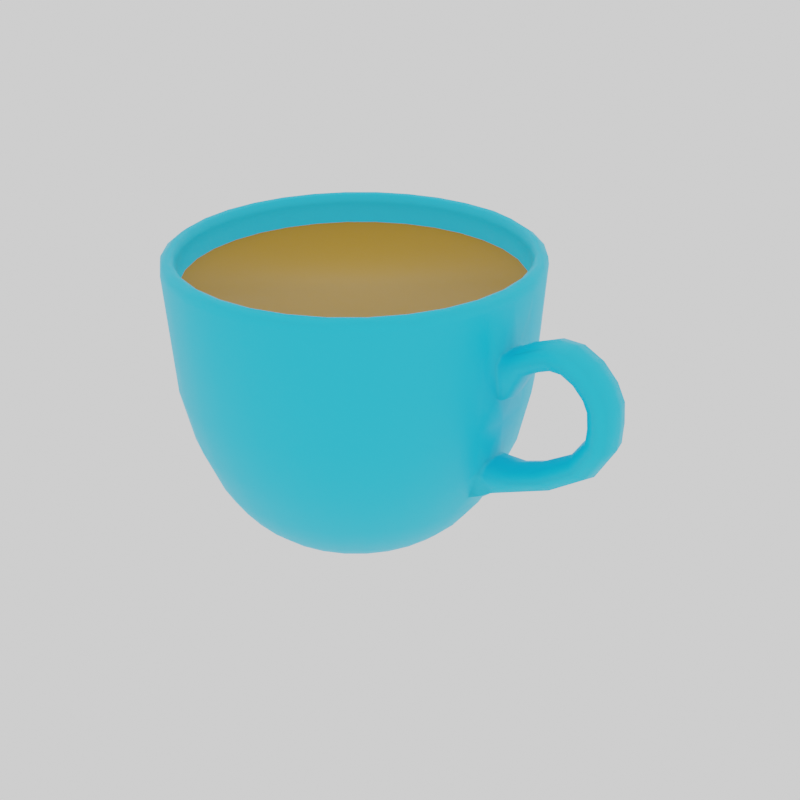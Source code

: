 # Source: GEAR_HotCocoaCup.blend  (saved by Blender 2.92.15; exported with 4.5.12 LTS)
import bpy
from mathutils import Matrix  # noqa: F401  (used for matrix-valued properties, if any)

bpy.ops.wm.read_factory_settings(use_empty=True)
scene = bpy.context.scene
scene.name = 'Scene'

# ---- collections
col_collection = bpy.data.collections.new('Collection'); scene.collection.children.link(col_collection)

# ---- images (referenced by path relative to the original .blend; pixels are not part of the script)
import os
ASSET_DIR = os.environ.get("B2B_ASSET_DIR", "")  # directory of the original .blend (textures are referenced by path, not embedded)
HERE = os.path.dirname(os.path.abspath(__file__))  # packed textures are extracted next to this script under _unpacked/

def load_image(name, relpath, width, height, colorspace="sRGB"):
    """Load a texture the original file referenced (path relative to the .blend, or extracted next to this script)."""
    p = next((c for c in (os.path.join(HERE, relpath), os.path.join(ASSET_DIR, relpath)) if relpath and os.path.exists(c)), "")
    if p:
        img = bpy.data.images.load(p, check_existing=True)
        img.name = name
    else:  # same state as the original file: an image datablock whose file is absent (Cycles renders it pink)
        img = bpy.data.images.new(name, width, height)
        img.source = "FILE"
        img.filepath = "//" + (relpath or name)
    img.colorspace_settings.name = colorspace
    return img
img_hotcocoacuptexture = load_image('hotcocoacuptexture', 'Textures/hotcocoacuptexture.png', 1024, 1024, 'sRGB')

# ---- materials (node trees are filled in below, after node groups)
mat_material_001 = bpy.data.materials.new('Material.001')
mat_material_002 = bpy.data.materials.new('Material.002')

# ---- material node trees
mat_material_001.use_nodes = True; mat_material_001.node_tree.nodes.clear()
_N = mat_material_001.node_tree.nodes; _L = mat_material_001.node_tree.links
n0 = _N.new('ShaderNodeOutputMaterial'); n0.name = 'Material Output'; n0.location = (300, 300)
n1 = _N.new('ShaderNodeBsdfPrincipled'); n1.name = 'Principled BSDF'; n1.location = (10, 300)
n1.distribution = 'GGX'
n1.subsurface_method = 'BURLEY'
n1.inputs[0].default_value = (0.0, 0.5612, 0.8829, 1.0)
n1.inputs[3].default_value = 1.45
n1.inputs[27].default_value = (0.0, 0.0, 0.0, 1.0)
n1.inputs[28].default_value = 1.0
n2 = _N.new('ShaderNodeTexImage'); n2.name = 'Image Texture'; n2.location = (320, 101)
n2.image = img_hotcocoacuptexture
_L.new(n1.outputs[0], n0.inputs[0])
n0.is_active_output = True
mat_material_002.use_nodes = True; mat_material_002.node_tree.nodes.clear()
_N = mat_material_002.node_tree.nodes; _L = mat_material_002.node_tree.links
n0 = _N.new('ShaderNodeOutputMaterial'); n0.name = 'Material Output'; n0.location = (300, 300)
n1 = _N.new('ShaderNodeBsdfPrincipled'); n1.name = 'Principled BSDF'; n1.location = (10, 300)
n1.distribution = 'GGX'
n1.subsurface_method = 'BURLEY'
n1.inputs[0].default_value = (0.4109, 0.2034, 0.0, 1.0)
n1.inputs[3].default_value = 1.45
n1.inputs[27].default_value = (0.0, 0.0, 0.0, 1.0)
n1.inputs[28].default_value = 1.0
n2 = _N.new('ShaderNodeTexImage'); n2.name = 'Image Texture'; n2.location = (360, 90)
n2.image = img_hotcocoacuptexture
_L.new(n1.outputs[0], n0.inputs[0])
n0.is_active_output = True

# ---- world
world_world = bpy.data.worlds.new('World'); scene.world = world_world
world_world.use_nodes = True; world_world.node_tree.nodes.clear()
_N = world_world.node_tree.nodes; _L = world_world.node_tree.links
n0 = _N.new('ShaderNodeOutputWorld'); n0.name = 'World Output'; n0.location = (300, 300)
n1 = _N.new('ShaderNodeBackground'); n1.name = 'Background'; n1.location = (10, 300)
n1.inputs[0].default_value = (1.0, 1.0, 1.0, 1.0)
_L.new(n1.outputs[0], n0.inputs[0])
n0.is_active_output = True
world_world.color = (0.05088, 0.05088, 0.05088)
world_world.use_sun_shadow = False
world_world.sun_shadow_jitter_overblur = 0.0

# ---- meshes
me_cup_of_cocoa = bpy.data.meshes.new('Cup of Cocoa')
me_cup_of_cocoa.from_pydata([(0.4839, 1.232, 1.225), (0.2178, 1.222, 0.8259), (0.2339, 1.307, 1.225), (0.5507, 0.8608, 0.3532), (0.758, 0.7838, 0.4797), (0.7075, 0.7328, 0.3532), (0.2448, 1.357, 2.118), (0.68, 1.056, 2.131), (0.8687, 0.8951, 1.971), (0.8721, 0.8987, 2.131), (0.1369, 0.8042, 0.1135), (-0.02331, 0.9268, 0.2133), (0.1576, 0.91, 0.2134), (0.1777, 1.014, 0.3532), (-0.024, 1.105, 0.4796), (0.1917, 1.084, 0.4796), (0.4686, -1.168, 2.131), (0.2305, -1.237, 1.971), (0.2314, -1.241, 2.131), (0.9936, -0.198, 0.3532), (1.085, 0.00389, 0.4797), (1.064, -0.2117, 0.4797), (-0.7982, -0.7838, 0.4797), (-0.5909, -0.8608, 0.3532), (-0.6306, -0.9208, 0.4797), (0.6598, 0.4577, 0.1135), (0.6331, 0.6577, 0.2134), (0.7491, 0.5179, 0.2134), (-0.8768, -0.577, 0.3532), (-0.9364, -0.6172, 0.4797), (-0.2674, -1.267, 2.191), (-0.5004, -1.172, 2.131), (-0.5096, -1.194, 2.191), (1.174, -0.4895, 2.191), (1.035, -0.6999, 2.131), (1.055, -0.7131, 2.191), (-1.104, 0.2117, 0.4796), (-0.9756, 0.3918, 0.3532), (-1.034, 0.198, 0.3532), (0.1993, -1.083, 0.4797), (-0.01624, -1.033, 0.3532), (0.1851, -1.012, 0.3532), (1.32, 0.2721, 1.645), (1.329, 0.1065, 1.458), (1.285, 0.2657, 1.225), (-0.2179, -1.014, 0.3532), (-0.4391, -1.022, 0.4797), (-0.4119, -0.9554, 0.3532), (-0.01546, -1.29, 2.191), (-0.2628, -1.243, 2.131), (1.458, 0.1063, 0.9324), (1.333, 0.1065, 0.9258), (1.289, 0.1064, 0.9258), (-0.9301, 0.1776, 0.2133), (-0.8777, 0.3517, 0.2133), (1.17, 0.4979, 2.191), (1.245, 0.2564, 2.191), (1.203, 0.5117, 2.204), (0.3785, -0.9525, 0.3532), (0.164, -0.9086, 0.2134), (0.3378, -0.8552, 0.2134), (-0.755, -1.11, 1.225), (-0.5444, -1.279, 2.118), (-0.7841, -1.152, 2.118), (0.738, -0.3109, 0.1135), (0.5104, -0.3517, 0.0003067), (0.5687, -0.2415, 0.0003041), (1.327, 0.2731, 2.171), (1.362, 0.004972, 2.118), (1.335, 0.2746, 2.118), (0.7357, 0.3162, 0.1135), (0.6038, 0.1264, 0.0003015), (0.567, 0.2457, 0.0002972), (1.336, 0.1509, 1.731), (1.343, 0.1065, 1.785), (-0.8392, -0.002925, 0.1135), (-0.644, -0.1265, 0.0002897), (-0.8232, -0.1627, 0.1135), (1.407, -0.1084, 1.791), (1.688, -0.1087, 1.931), (1.543, -0.1086, 1.871), (-1.13, 0.7349, 1.225), (-1.172, 0.4716, 0.8259), (-1.252, 0.504, 1.225), (-0.0178, -0.6363, 0.0003047), (-0.2656, 0.5871, 0.0002804), (-0.7201, -1.056, 2.131), (-0.9088, -0.8952, 1.971), (-0.9123, -0.8987, 2.131), (1.992, -0.1088, 1.858), (1.826, -0.1532, 1.858), (1.947, -0.1533, 1.798), (0.2547, -1.355, 2.118), (-0.01422, -1.331, 1.225), (0.2456, -1.305, 1.225), (0.4376, -0.6797, 0.1135), (0.4978, -0.769, 0.2134), (0.8407, -0.5707, 0.3532), (0.7637, -0.7783, 0.4797), (0.7127, -0.7278, 0.3532), (-1.039, -0.4264, 0.4797), (-1.24, -0.2481, 0.8259), (-1.103, -0.2194, 0.4797), (-0.7758, -0.3162, 0.1135), (-0.7891, -0.5178, 0.2134), (-0.8753, -0.3578, 0.2134), (0.6378, -0.6532, 0.2134), (1.407, -0.1529, 1.731), (1.407, -0.1085, 1.492), (1.47, -0.153, 1.745), (0.2908, 0.7582, 0.1135), (0.102, 0.6248, 0.0002899), (1.221, 0.2516, 2.131), (1.144, 0.4868, 1.971), (1.216, 0.2504, 1.971), (-0.6072, -0.2457, 0.0002927), (-0.3718, -0.5307, 0.0002962), (-0.3309, -0.7581, 0.1135), (-0.4728, -0.6829, 0.1135), (-0.02301, 0.8193, 0.1135), (-0.02223, 0.6364, 0.0002847), (1.132, -0.4716, 0.8259), (1.09, -0.7347, 1.225), (1.018, -0.6874, 0.8259), (-0.2742, -1.301, 2.204), (1.246, 0.0046, 2.131), (1.218, -0.2417, 1.971), (1.223, -0.2427, 2.131), (-0.2849, -1.357, 2.118), (-0.524, -1.232, 1.225), (-0.2741, -1.307, 1.225), (-1.262, -0.2514, 2.131), (-1.21, -0.4979, 2.191), (-1.188, -0.4888, 2.131), (0.9069, 0.003211, 0.2134), (0.7842, -0.1572, 0.1135), (0.7992, 0.003055, 0.1135), (-0.8242, 0.157, 0.1135), (-0.2717, 1.241, 2.131), (-0.02459, 1.261, 1.971), (-0.02454, 1.266, 2.131), (0.6771, 1.052, 1.971), (0.4604, 1.172, 2.131), (0.4586, 1.167, 1.971), (-1.288, -0.5305, 2.171), (-1.12, -0.7406, 2.204), (-1.243, -0.5117, 2.204), (-0.01716, -0.8193, 0.1135), (0.1064, -0.6238, 0.0003078), (0.1426, -0.803, 0.1135), (-0.3363, 0.7559, 0.1135), (-0.3756, 0.5281, 0.0002838), (-0.4776, 0.6799, 0.1135), (-0.01684, -0.9269, 0.2134), (-0.1771, -0.8043, 0.1135), (1.012, 0.6962, 0.8259), (0.8567, 0.8841, 0.8259), (-1.263, 0.2427, 2.131), (-1.281, -0.00446, 1.971), (-1.258, 0.2418, 1.971), (-0.4986, -1.167, 1.971), (1.026, 0.7047, 1.971), (1.031, 0.7072, 2.131), (-1.072, 0.6973, 1.971), (-1.192, 0.4805, 2.131), (-1.187, 0.4785, 1.971), (-1.067, -0.7046, 1.971), (0.889, 0.9156, 2.191), (1.05, 0.7206, 2.191), (1.08, 0.7406, 2.204), (-0.01552, -1.266, 2.131), (-0.02531, 1.245, 0.8259), (-1.042, 0.4192, 0.4796), (-0.8807, 0.5708, 0.3532), (-0.7163, 1.032, 0.8259), (-0.8039, 0.7783, 0.4796), (-0.9041, 0.8768, 0.8259), (-1.124, -0.7446, 1.225), (-0.8967, -0.884, 0.8259), (-0.9573, -0.9455, 1.225), (0.9485, 0.9754, 2.171), (1.127, 0.7723, 2.118), (0.9539, 0.981, 2.118), (0.9171, 0.9455, 1.225), (0.6675, 1.038, 0.8259), (0.7148, 1.11, 1.225), (2.103, -0.1534, 1.478), (2.097, -0.1535, 1.345), (2.177, -0.109, 1.478), (-1.076, 0.6999, 2.131), (-0.9151, 0.8887, 1.971), (-0.9188, 0.8924, 2.131), (-1.053, -0.6961, 0.8259), (-1.248, -0.5149, 1.225), (-1.168, -0.4812, 0.8259), (-0.5014, 1.148, 0.8259), (-0.6371, 0.9163, 0.4796), (-0.7076, -1.038, 0.8259), (0.693, 1.076, 2.191), (0.4694, 1.194, 2.191), (-0.9885, -0.9755, 2.171), (-0.994, -0.9809, 2.118), (-0.7723, -1.135, 2.191), (0.7127, 1.105, 2.204), (0.7397, 1.146, 2.171), (-0.4187, 0.9525, 0.3532), (-0.5378, 0.7691, 0.2133), (-0.5969, 0.8566, 0.3532), (-0.2835, 1.3, 2.204), (-0.5507, 1.268, 2.171), (-0.5317, 1.223, 2.204), (1.705, 0.1508, 1.858), (1.809, 0.1059, 1.785), (1.721, 0.1062, 1.785), (-0.9288, -0.1841, 0.2134), (-0.9727, -0.3986, 0.3532), (-1.032, -0.205, 0.3532), (-0.6015, 0.5773, 0.1135), (-0.1826, 0.8031, 0.1135), (-0.204, 0.9087, 0.2133), (1.208, 0.5149, 1.225), (1.128, 0.4812, 0.8259), (0.508, 0.3554, 0.0002964), (1.223, 0.151, 0.8459), (1.2, 0.2481, 0.8259), (1.245, 0.1064, 0.9258), (-1.299, 0.5245, 2.118), (-1.369, 0.2634, 2.171), (-1.292, 0.5216, 2.171), (0.8955, -0.909, 2.191), (0.7006, -1.07, 2.191), (0.9207, -0.9341, 2.204), (-0.5181, 1.19, 2.191), (-0.2764, 1.265, 2.191), (-1.375, -0.2746, 2.118), (-1.351, -0.005879, 1.225), (-1.325, -0.2657, 1.225), (-0.778, 0.3107, 0.1135), (-0.5506, 0.3517, 0.0002825), (-0.6089, 0.2415, 0.0002811), (1.152, -0.4805, 2.131), (-0.947, -0.003386, 0.2134), (0.4924, 0.7726, 0.2134), (-0.6731, -0.6579, 0.2134), (-0.6997, -0.4577, 0.1135), (-0.5972, -0.5814, 0.1135), (-1.167, -0.7721, 2.118), (-1.16, -0.7679, 2.171), (0.3318, 0.8576, 0.2134), (-0.7529, -1.105, 2.204), (-0.523, -1.226, 2.204), (-0.5417, -1.272, 2.171), (2.03, -0.1089, 1.472), (2.018, -0.1089, 1.585), (-1.09, -0.7207, 2.191), (1.148, 0.4887, 2.131), (-0.7332, -1.076, 2.191), (-0.9293, -0.9156, 2.191), (1.12, 0.7679, 2.171), (1.236, 0.5254, 2.191), (-0.9956, 0.9686, 2.171), (-1.125, 0.7328, 2.204), (-0.9609, 0.9341, 2.204), (1.085, -0.7328, 2.204), (0.9458, -0.959, 2.191), (1.255, 0.5336, 2.118), (1.329, -0.2634, 2.171), (1.239, -0.5163, 2.191), (1.259, -0.5244, 2.118), (0.399, 1.022, 0.4797), (0.5905, 0.9208, 0.4797), (0.5971, -0.9165, 0.4797), (0.5567, -0.8567, 0.3532), (1.28, 0.2634, 2.204), (1.354, 0.00491, 2.171), (1.335, -0.1529, 1.731), (1.342, -0.1085, 1.785), (1.337, -0.2649, 2.118), (0.8351, 0.3577, 0.2134), (2.177, 0.1057, 1.478), (2.097, 0.1504, 1.345), (2.103, 0.1505, 1.478), (-0.1421, -0.6248, 0.0002995), (1.368, 0.1064, 1.458), (1.407, -0.0009042, 1.458), (1.368, -0.0009758, 1.425), (-1.368, -0.2729, 2.171), (-1.402, -0.004936, 2.118), (-0.1978, -0.91, 0.2134), (-0.3717, -0.8576, 0.2134), (1.281, -0.2539, 2.204), (1.306, 0.004777, 2.204), (0.5572, 0.5815, 0.1135), (-1.346, -0.004738, 2.204), (-1.285, -0.2562, 2.191), (-1.31, -0.00463, 2.191), (0.2362, -1.265, 2.191), (0.4779, -1.19, 2.191), (-1.096, 0.7131, 2.191), (-0.9357, 0.909, 2.191), (1.808, -0.1087, 1.785), (1.704, -0.153, 1.858), (1.721, -0.1086, 1.785), (1.368, -0.1084, 1.458), (1.329, -0.0008933, 1.425), (-1.242, 0.2378, 0.8259), (1.845, -0.1088, 1.931), (-1.265, -0.005079, 0.8259), (-1.125, -0.003907, 0.4796), (0.2227, 1.243, 2.131), (-0.02598, 1.331, 1.225), (-0.2682, 1.22, 0.8259), (-0.2856, 1.305, 1.225), (0.6873, -1.051, 2.131), (-0.4917, -1.152, 0.8259), (-0.6778, 0.6531, 0.2133), (-0.7927, 0.5123, 0.2133), (0.4063, -1.019, 0.4797), (0.228, -1.22, 0.8259), (1.132, -0.7638, 2.118), (0.9254, -0.9371, 1.225), (-0.2393, 1.083, 0.4796), (-0.02522, 1.382, 2.118), (1.311, 0.00604, 1.225), (1.329, -0.1085, 1.458), (-0.02462, 1.29, 2.191), (1.202, -0.2378, 0.8259), (1.212, -0.504, 1.225), (-0.9656, 0.9371, 1.225), (-1.058, 0.6874, 0.8259), (0.5613, -0.5773, 0.1135), (0.4316, -0.4484, 0.0003066), (-1.395, -0.004876, 2.171), (-0.01486, -1.245, 0.8259), (-0.01617, -1.105, 0.4797), (-1.214, 0.4895, 2.191), (0.864, -0.8766, 0.8259), (0.9007, -0.6104, 0.4797), (-1.166, 0.7598, 2.171), (-1.001, 0.9739, 2.117), (-1.172, 0.764, 2.117), (1.687, -0.001183, 1.958), (1.852, -0.00128, 1.958), (-0.7275, 1.051, 2.131), (-0.5088, 1.168, 2.131), (0.3318, 0.5305, 0.0002937), (0.4327, 0.6829, 0.1135), (0.4285, 0.4516, 0.0002948), (-0.2618, -1.238, 1.971), (-0.2251, 1.012, 0.3532), (-0.1464, 0.6239, 0.0002817), (-0.02498, 1.375, 2.171), (-0.4684, -0.4515, 0.0002962), (-0.258, -1.222, 0.8259), (-1.247, 0.5029, 2.204), (-1.321, 0.2541, 2.204), (0.5136, -1.275, 2.118), (0.7478, -1.14, 2.171), (0.5104, -1.268, 2.171), (0.6761, -1.032, 0.8259), (1.61, 0.1062, 1.738), (-0.2947, 1.355, 2.118), (-0.02364, 1.033, 0.3532), (-0.548, -0.3556, 0.000294), (-0.7477, -0.7328, 0.3532), (0.2216, 1.238, 1.971), (1.287, -0.254, 1.225), (0.8886, 0.1841, 0.2134), (0.9326, 0.3986, 0.3532), (0.9923, 0.205, 0.3532), (0.7246, -1.104, 1.225), (0.9609, -0.9739, 2.118), (0.7523, -1.147, 2.118), (0.8367, 0.5768, 0.3532), (0.2256, -0.5872, 0.0003045), (-1.327, 0.2539, 1.225), (1.002, -0.4192, 0.4797), (1.142, -0.1357, 0.6195), (0.8964, 0.617, 0.4797), (0.9989, 0.4264, 0.4797), (-0.7528, 0.7276, 0.3532), (-0.7031, 0.4528, 0.1135), (-1.053, -0.003713, 0.3532), (1.013, 0.003682, 0.3532), (-1.295, -0.5336, 2.118), (0.3717, 0.9553, 0.3532), (0.4949, -1.228, 1.225), (0.4515, 1.152, 0.8259), (-0.4463, 1.019, 0.4796), (1.947, 0.1505, 1.798), (1.903, 0.1061, 1.738), (0.2216, 0.5888, 0.00029), (-1.287, 0.2473, 2.191), (1.063, 0.2193, 0.4797), (1.241, 0.004645, 1.971), (0.2962, -0.7558, 0.1135), (0.5015, 1.272, 2.171), (0.5042, 1.279, 2.118), (0.2408, 1.336, 2.191), (1.206, -0.5029, 2.204), (-1.071, -0.7074, 2.131), (-0.7923, 1.147, 2.117), (-0.788, 1.141, 2.171), (0.8751, -0.8888, 1.971), (0.8786, -0.8923, 2.131), (2.202, -0.001491, 1.478), (2.171, -0.1089, 1.332), (2.196, -0.001604, 1.325), (1.721, -0.001223, 1.751), (-1.32, -0.2634, 2.204), (1.031, -0.6972, 1.971), (2.164, -0.109, 1.625), (1.51, -0.1084, 1.678), (1.61, -0.001056, 1.711), (1.61, -0.1086, 1.738), (0.6847, -1.046, 1.971), (1.147, -0.4787, 1.971), (-0.7409, 1.07, 2.191), (-0.2835, -1.349, 2.171), (2.188, -0.001669, 1.632), (2.102, -0.109, 1.745), (1.246, -0.2471, 2.191), (-0.7249, 1.046, 1.971), (1.407, 0.1064, 1.791), (1.543, 0.1062, 1.871), (1.688, 0.1062, 1.931), (0.9354, -0.3918, 0.3532), (0.3355, -0.5281, 0.0003045), (-0.015, -1.382, 2.118), (1.126, -0.7599, 2.171), (-0.01525, -1.361, 2.191), (0.2529, -1.347, 2.171), (-1.377, 0.2648, 2.118), (-0.7648, 1.104, 1.225), (0.7526, -0.5123, 0.2134), (0.8377, -0.3516, 0.2134), (1.368, 0.1064, 1.785), (0.7831, 0.1627, 0.1135), (1.51, 0.1063, 1.678), (0.6047, -0.1219, 0.0003055), (1.827, 0.1506, 1.858), (0.7205, -1.1, 2.204), (0.4916, -1.223, 2.204), (-1.287, -0.004569, 2.131), (0.4613, -1.148, 0.8259), (1.084, 0.7445, 1.225), (-0.3778, 0.855, 0.2133), (-0.5324, -0.7728, 0.2134), (-0.0152, -1.326, 2.204), (2.164, 0.1058, 1.625), (-0.9542, -0.9406, 2.204), (1.666, -0.1085, 1.012), (1.874, -0.001339, 1.185), (1.641, -0.001052, 1.039), (-0.2707, 1.237, 1.971), (0.2432, -1.299, 2.204), (1.992, 0.1058, 1.858), (2.102, 0.1058, 1.745), (2.123, -0.001644, 1.765), (-1.257, -0.2506, 1.971), (-0.2317, -1.084, 0.4797), (-0.7606, 1.1, 2.204), (0.2272, 1.267, 2.191), (2.03, 0.1059, 1.472), (2.018, 0.1059, 1.585), (0.7439, 1.152, 2.118), (-0.6449, 0.1219, 0.0002855), (-0.6565, -0.002318, 0.0002887), (0.4667, -1.164, 1.971), (0.4828, 1.226, 2.204), (-0.535, 1.228, 1.225), (0.8899, -0.1776, 0.2134), (1.845, 0.106, 1.931), (-0.5069, 1.164, 1.971), (-1.184, -0.4868, 1.971), (-0.7174, -1.052, 1.971), (-0.01562, -1.261, 1.971), (1.407, 0.1509, 1.731), (1.407, 0.1064, 1.492), (1.535, -0.001208, 1.898), (1.368, 0.151, 1.731), (2.041, -0.1534, 1.705), (2.091, -0.1535, 1.605), (2.041, 0.1505, 1.705), (2.091, 0.1505, 1.605), (1.368, -0.1529, 1.731), (1.368, -0.1084, 1.785), (1.51, -0.00098, 1.651), (1.784, 0.1062, 0.9191), (2.054, -0.001423, 1.079), (1.788, -0.001265, 0.8925), (1.666, 0.1061, 1.012), (1.809, -0.001319, 1.758), (1.289, -0.1084, 0.9258), (1.333, -0.1085, 0.9258), (1.3, -0.0007823, 0.9524), (1.988, -0.001394, 1.359), (1.905, 0.1059, 1.172), (1.995, -0.001309, 1.472), (1.982, -0.001338, 1.585), (1.486, -0.1529, 0.8725), (1.457, -0.1085, 0.9324), (1.331, -0.1245, 0.726), (1.332, -0.1529, 0.8592), (1.278, -0.1529, 0.8525), (2.023, 0.106, 1.359), (1.245, -0.1082, 0.9258), (1.944, -0.00142, 1.658), (1.981, 0.1059, 1.658), (1.331, 0.1224, 0.726), (1.247, 0.1281, 0.6728), (1.223, -0.1528, 0.8459), (1.143, 0.1338, 0.6195), (1.247, -0.13, 0.6728), (1.213, -0.0008498, 0.6062), (1.783, -0.1088, 0.9191), (1.725, -0.1531, 0.9657), (2.036, 0.1058, 1.099), (1.391, -0.0008977, 1.811), (1.356, -0.001003, 1.798), (1.27, 0.004665, 2.191), (1.486, 0.1507, 0.8725), (1.725, 0.1507, 0.9657), (2.007, -0.001412, 1.878), (1.902, -0.1089, 1.738), (1.981, -0.1089, 1.658), (-0.5537, 1.275, 2.117), (0.6629, -0.4528, 0.1135), (1.261, -0.001011, 0.9457), (2.171, 0.1058, 1.332), (1.47, 0.1509, 1.745), (1.971, 0.1505, 1.132), (-0.02473, 1.326, 2.204), (1.333, 0.151, 0.8592), (1.278, 0.1511, 0.8525), (1.311, -0.001044, 0.6927), (1.103, -0.0007597, 0.5196), (1.449, -0.001018, 0.9591), (1.516, 0.1063, 0.7993), (-0.9409, 0.6107, 0.4796), (1.97, -0.1532, 1.132), (-0.293, 1.348, 2.171), (1.881, -0.001406, 1.718), (0.2341, 1.301, 2.204), (2.036, -0.109, 1.099), (1.905, -0.1088, 1.172), (2.023, -0.1088, 1.359), (1.322, -0.2613, 1.645), (-0.2616, -0.589, 0.0003011), (-0.4717, 0.4483, 0.0002844), (0.6163, 0.002273, 0.000301), (0.914, 0.9407, 2.204)], [], [(0, 1, 2), (3, 4, 5), (6, 0, 2), (7, 8, 9), (10, 11, 12), (13, 14, 15), (16, 17, 18), (19, 20, 21), (22, 23, 24), (25, 26, 27), (28, 22, 29), (30, 31, 32), (33, 34, 35), (36, 37, 38), (39, 40, 41), (42, 43, 44), (45, 46, 47), (48, 49, 30), (50, 51, 52), (53, 37, 54), (55, 56, 57), (58, 59, 60), (61, 62, 63), (64, 65, 66), (67, 68, 69), (70, 71, 72), (44, 220, 42), (73, 69, 74), (75, 76, 77), (78, 79, 80), (81, 82, 83), (46, 23, 47), (86, 87, 88), (89, 90, 91), (92, 93, 94), (60, 95, 96), (97, 98, 99), (100, 101, 102), (103, 104, 105), (106, 97, 99), (107, 108, 109), (110, 111, 10), (112, 113, 114), (103, 76, 115), (116, 117, 118), (119, 111, 120), (121, 122, 123), (48, 30, 124), (125, 126, 127), (128, 129, 130), (131, 132, 133), (134, 135, 136), (54, 137, 53), (138, 139, 140), (141, 142, 143), (144, 145, 146), (147, 148, 149), (150, 151, 152), (153, 154, 147), (155, 4, 156), (157, 158, 159), (160, 86, 31), (9, 161, 162), (163, 164, 165), (166, 88, 87), (167, 168, 169), (17, 170, 18), (171, 2, 1), (172, 173, 37), (174, 175, 176), (177, 178, 179), (180, 181, 182), (183, 184, 185), (186, 187, 188), (189, 190, 191), (192, 193, 194), (195, 196, 174), (178, 24, 197), (142, 198, 199), (200, 201, 63), (63, 202, 200), (203, 180, 204), (205, 206, 207), (208, 209, 210), (211, 212, 213), (214, 215, 216), (151, 217, 152), (11, 218, 219), (155, 220, 221), (70, 222, 25), (223, 224, 225), (226, 227, 228), (229, 230, 231), (232, 233, 210), (234, 235, 236), (237, 238, 239), (33, 127, 240), (137, 241, 53), (242, 5, 26), (243, 244, 245), (144, 246, 247), (110, 12, 248), (249, 202, 250), (124, 250, 251), (252, 186, 253), (254, 133, 132), (162, 113, 255), (256, 88, 257), (55, 112, 56), (258, 169, 259), (260, 261, 262), (263, 231, 264), (259, 265, 258), (266, 267, 268), (259, 67, 265), (265, 181, 258), (3, 269, 270), (86, 32, 31), (99, 271, 272), (180, 169, 258), (273, 274, 67), (275, 276, 277), (278, 25, 27), (279, 280, 281), (282, 147, 154), (283, 284, 285), (286, 287, 234), (288, 47, 289), (153, 149, 59), (290, 274, 291), (292, 242, 26), (293, 294, 295), (16, 296, 297), (261, 298, 299), (300, 301, 302), (236, 194, 193), (303, 304, 285), (67, 259, 273), (300, 91, 90), (162, 167, 9), (82, 36, 305), (79, 90, 306), (102, 307, 308), (309, 143, 142), (310, 311, 312), (313, 297, 230), (547, 327, 366), (61, 314, 129), (195, 312, 311), (68, 266, 277), (173, 315, 316), (317, 318, 39), (319, 320, 122), (171, 321, 311), (46, 197, 24), (272, 317, 58), (322, 2, 310), (323, 304, 324), (208, 233, 325), (326, 327, 121), (328, 329, 81), (65, 330, 331), (286, 293, 332), (39, 333, 334), (189, 335, 164), (336, 337, 123), (338, 339, 340), (341, 306, 342), (232, 343, 344), (325, 138, 140), (292, 345, 346), (25, 347, 292), (348, 31, 49), (219, 205, 349), (350, 150, 218), (118, 243, 245), (6, 322, 351), (116, 245, 352), (353, 334, 333), (354, 227, 355), (356, 357, 358), (350, 119, 120), (167, 7, 9), (329, 172, 82), (359, 98, 336), (211, 213, 360), (105, 77, 103), (361, 310, 312), (362, 12, 11), (245, 363, 352), (156, 270, 184), (221, 44, 224), (104, 364, 28), (140, 365, 309), (114, 113, 161, 8, 141, 143, 365, 139, 454, 473, 422, 190, 163, 165, 159, 158, 459, 474, 166, 87, 475, 160, 348, 476, 17, 468, 415, 403, 410, 416, 126, 394), (367, 368, 369), (370, 371, 372), (328, 340, 339), (355, 332, 293), (27, 5, 373), (374, 149, 148), (63, 179, 61), (375, 307, 235), (243, 23, 364), (228, 261, 338), (376, 21, 377), (378, 221, 379), (380, 206, 315), (117, 282, 154), (381, 54, 316), (308, 38, 382), (367, 383, 134), (236, 384, 234), (12, 385, 248), (356, 94, 386), (387, 185, 184), (388, 311, 321), (212, 389, 390), (346, 391, 110), (1, 14, 171), (335, 354, 392), (369, 379, 393), (125, 114, 394), (60, 149, 395), (396, 397, 6), (351, 398, 6), (6, 398, 396), (290, 399, 267), (166, 133, 400), (401, 260, 402), (304, 283, 285), (34, 403, 404), (405, 406, 407), (381, 315, 217), (18, 48, 296), (34, 229, 35), (373, 379, 368), (408, 360, 213), (132, 294, 409), (240, 410, 34), (129, 353, 130), (248, 346, 110), (234, 144, 286), (405, 411, 188), (412, 413, 414), (415, 404, 403), (240, 126, 416), (101, 235, 307), (179, 197, 61), (191, 417, 299), (317, 41, 58), (62, 418, 251), (419, 420, 411), (421, 125, 127), (191, 422, 343), (131, 295, 294), (29, 194, 100), (15, 387, 269), (423, 424, 425), (376, 97, 426), (330, 427, 331), (277, 266, 268), (418, 128, 428), (267, 429, 268), (124, 418, 430), (264, 371, 429), (431, 430, 428), (264, 357, 371), (429, 319, 268), (332, 432, 287), (96, 99, 272), (173, 175, 380), (363, 103, 115), (320, 123, 122), (226, 81, 83), (388, 349, 205), (268, 122, 327), (228, 340, 226), (349, 14, 362), (339, 433, 328), (205, 196, 388), (45, 153, 40), (217, 238, 381), (426, 434, 435), (95, 106, 96), (83, 305, 375), (333, 130, 353), (436, 73, 74), (367, 136, 437), (435, 19, 426), (316, 37, 173), (376, 19, 21), (413, 438, 360), (64, 439, 135), (425, 440, 211), (439, 136, 135), (58, 96, 272), (246, 193, 177), (433, 176, 328), (358, 441, 442), (131, 158, 443), (380, 196, 207), (247, 201, 200), (249, 256, 257), (386, 359, 370), (100, 28, 29), (4, 373, 5), (271, 444, 317), (69, 73, 42), (336, 370, 359), (181, 220, 445), (372, 386, 370), (446, 152, 206), (441, 230, 297), (182, 445, 183), (93, 318, 94), (118, 289, 447), (218, 446, 219), (430, 418, 428), (92, 431, 428), (67, 69, 265), (357, 372, 371), (448, 124, 430), (263, 429, 267), (405, 449, 419), (362, 219, 349), (200, 202, 450), (451, 452, 453), (369, 20, 383), (189, 299, 298), (63, 62, 251), (251, 202, 63), (344, 454, 138), (448, 430, 455), (0, 387, 1), (303, 284, 108), (215, 104, 28), (440, 456, 389), (455, 358, 442), (376, 123, 337), (83, 432, 226), (419, 457, 458), (400, 257, 88), (22, 192, 29), (231, 441, 264), (429, 263, 264), (259, 57, 273), (399, 263, 267), (266, 290, 267), (133, 459, 131), (45, 334, 460), (441, 357, 264), (169, 57, 259), (382, 53, 241), (430, 431, 455), (409, 144, 146), (461, 260, 262), (462, 140, 309), (27, 368, 278), (152, 315, 206), (460, 314, 46), (463, 464, 281), (204, 182, 465), (289, 154, 288), (59, 40, 153), (461, 209, 402), (75, 466, 467), (184, 269, 387), (216, 308, 382), (214, 382, 241), (313, 468, 16), (157, 165, 164), (77, 241, 75), (385, 242, 248), (199, 198, 469), (305, 308, 307), (100, 216, 215), (465, 183, 185), (237, 466, 137), (401, 470, 433), (437, 278, 367), (471, 383, 19), (395, 427, 95), (445, 156, 183), (136, 71, 437), (47, 447, 289), (472, 341, 342), (32, 256, 250), (477, 478, 283), (438, 478, 477), (396, 465, 397), (425, 479, 341), (473, 343, 422), (480, 477, 283), (481, 253, 482), (464, 483, 484), (276, 485, 486), (404, 230, 229), (108, 487, 412), (456, 483, 389), (488, 489, 490), (108, 412, 109), (397, 185, 0), (452, 491, 453), (302, 408, 492), (492, 300, 302), (493, 494, 495), (496, 497, 452), (464, 498, 499), (500, 451, 501), (408, 414, 413), (73, 43, 42), (502, 503, 504), (498, 505, 496), (366, 326, 506), (507, 390, 508), (509, 510, 223), (326, 511, 506), (500, 503, 502), (221, 224, 512), (515, 516, 500), (517, 407, 489), (518, 436, 519), (457, 484, 483), (112, 520, 56), (424, 518, 479), (521, 491, 522), (201, 177, 179), (428, 130, 93), (392, 164, 335), (92, 358, 431), (49, 476, 348), (458, 456, 523), (481, 524, 525), (513, 502, 511), (224, 44, 225), (493, 506, 511), (501, 494, 503), (312, 526, 361), (435, 527, 64), (495, 528, 506), (529, 405, 407), (485, 303, 108), (477, 530, 438), (518, 486, 78), (79, 479, 80), (518, 80, 479), (520, 291, 56), (366, 323, 324), (505, 531, 497), (485, 324, 303), (157, 295, 443), (532, 398, 351), (489, 515, 490), (523, 472, 342), (533, 534, 51), (510, 509, 535), (512, 510, 514), (535, 514, 510), (514, 536, 512), (502, 515, 500), (501, 453, 537), (490, 502, 535), (538, 522, 488), (176, 539, 329), (515, 540, 516), (470, 174, 433), (528, 225, 323), (436, 74, 519), (209, 361, 526), (519, 276, 486), (33, 399, 421), (530, 477, 423), (423, 477, 436), (371, 319, 429), (162, 55, 168), (89, 481, 420), (541, 322, 361), (444, 94, 318), (517, 280, 529), (344, 233, 232), (507, 524, 542), (524, 492, 542), (492, 408, 213), (213, 212, 492), (543, 398, 532), (269, 13, 15), (526, 402, 209), (499, 525, 507), (420, 482, 411), (407, 544, 489), (309, 199, 462), (522, 497, 531), (545, 516, 540), (544, 187, 540), (458, 89, 420), (453, 50, 537), (495, 52, 225), (528, 323, 506), (533, 521, 538), (538, 509, 533), (545, 496, 452), (534, 533, 509), (488, 531, 517), (546, 540, 187), (390, 483, 508), (434, 330, 527), (528, 495, 225), (225, 44, 323), (277, 547, 275), (275, 547, 324), (534, 509, 223), (477, 480, 436), (323, 44, 43), (535, 509, 538), (508, 499, 507), (498, 253, 499), (396, 398, 469), (68, 74, 69), (74, 68, 519), (519, 68, 276), (68, 277, 276), (547, 366, 324), (414, 301, 109), (492, 390, 542), (546, 498, 496), (523, 306, 89), (366, 506, 323), (502, 504, 511), (287, 375, 235), (536, 393, 512), (393, 536, 20), (20, 536, 21), (536, 377, 21), (511, 326, 377), (478, 487, 284), (107, 78, 486), (435, 135, 471), (52, 223, 225), (530, 425, 211), (547, 268, 327), (109, 79, 78), (50, 495, 537), (3, 270, 4), (6, 397, 0), (7, 141, 8), (10, 119, 11), (13, 362, 14), (16, 468, 17), (19, 383, 20), (22, 364, 23), (25, 292, 26), (28, 364, 22), (30, 49, 31), (33, 240, 34), (36, 172, 37), (39, 334, 40), (45, 460, 46), (48, 170, 49), (53, 38, 37), (273, 57, 56), (57, 169, 168), (55, 57, 168), (58, 41, 59), (61, 129, 62), (64, 527, 65), (67, 274, 68), (70, 437, 71), (42, 265, 69), (75, 467, 76), (81, 329, 82), (46, 24, 23), (86, 475, 87), (89, 306, 90), (92, 428, 93), (60, 395, 95), (97, 337, 98), (100, 194, 101), (103, 244, 104), (106, 434, 97), (107, 485, 108), (110, 391, 111), (112, 255, 113), (103, 77, 76), (116, 548, 117), (119, 10, 111), (121, 327, 122), (124, 448, 48), (448, 455, 296), (48, 448, 296), (125, 394, 126), (128, 62, 129), (131, 294, 132), (134, 471, 135), (54, 237, 137), (138, 454, 139), (141, 7, 142), (144, 247, 145), (147, 84, 148), (150, 85, 151), (153, 288, 154), (155, 378, 4), (157, 443, 158), (160, 475, 86), (9, 8, 161), (163, 189, 164), (166, 400, 88), (169, 551, 167), (551, 203, 167), (203, 198, 167), (17, 476, 170), (171, 310, 2), (172, 539, 173), (174, 196, 175), (177, 192, 178), (180, 258, 181), (183, 156, 184), (406, 188, 187), (188, 411, 482), (186, 188, 482), (189, 163, 190), (192, 177, 193), (195, 388, 196), (178, 22, 24), (142, 7, 198), (203, 551, 180), (205, 446, 206), (208, 541, 209), (211, 440, 212), (214, 105, 215), (151, 549, 217), (11, 119, 218), (155, 445, 220), (70, 72, 222), (226, 432, 227), (441, 231, 230), (231, 263, 35), (229, 231, 35), (208, 210, 233), (210, 461, 232), (461, 417, 232), (234, 287, 235), (237, 381, 238), (33, 421, 127), (137, 75, 241), (242, 3, 5), (243, 104, 244), (144, 384, 246), (110, 10, 12), (249, 450, 202), (251, 418, 124), (250, 202, 251), (252, 546, 187), (187, 186, 252), (186, 482, 253), (254, 400, 133), (162, 161, 113), (256, 86, 88), (55, 255, 112), (260, 338, 261), (3, 385, 269), (86, 256, 32), (99, 98, 271), (180, 551, 169), (273, 291, 274), (278, 70, 25), (484, 449, 279), (279, 529, 280), (281, 484, 279), (282, 84, 147), (283, 478, 284), (286, 332, 287), (288, 45, 47), (153, 147, 149), (290, 266, 274), (292, 346, 242), (293, 409, 294), (295, 392, 293), (392, 355, 293), (16, 18, 296), (299, 417, 262), (417, 461, 262), (262, 261, 299), (300, 90, 301), (236, 101, 194), (303, 324, 304), (300, 524, 91), (162, 168, 167), (82, 172, 36), (79, 301, 90), (102, 101, 307), (309, 365, 143), (310, 171, 311), (313, 16, 297), (265, 42, 220), (61, 197, 314), (195, 470, 312), (68, 274, 266), (173, 380, 315), (317, 444, 318), (319, 371, 320), (171, 14, 321), (46, 314, 197), (272, 271, 317), (322, 6, 2), (323, 43, 304), (325, 462, 532), (462, 543, 532), (532, 208, 325), (326, 366, 327), (328, 176, 329), (65, 527, 330), (286, 409, 293), (39, 318, 333), (189, 298, 335), (336, 98, 337), (338, 260, 339), (341, 79, 306), (232, 417, 343), (325, 233, 138), (292, 347, 345), (25, 222, 347), (348, 160, 31), (219, 446, 205), (350, 85, 150), (118, 447, 243), (116, 118, 245), (353, 460, 334), (354, 228, 227), (356, 372, 357), (350, 218, 119), (167, 198, 7), (329, 539, 172), (359, 271, 98), (438, 530, 360), (530, 211, 360), (105, 214, 77), (361, 322, 310), (362, 13, 12), (245, 244, 363), (156, 4, 270), (221, 220, 44), (104, 243, 364), (140, 139, 365), (367, 278, 368), (370, 320, 371), (328, 81, 340), (355, 227, 332), (27, 26, 5), (374, 395, 149), (63, 201, 179), (375, 305, 307), (243, 447, 23), (228, 354, 261), (377, 326, 121), (121, 376, 377), (378, 155, 221), (380, 207, 206), (117, 548, 282), (381, 237, 54), (308, 36, 38), (367, 369, 383), (236, 193, 384), (12, 13, 385), (356, 92, 94), (387, 0, 185), (388, 195, 311), (212, 440, 389), (346, 345, 391), (1, 15, 14), (335, 298, 354), (298, 261, 354), (354, 355, 392), (369, 368, 379), (125, 112, 114), (60, 59, 149), (166, 474, 133), (401, 339, 260), (304, 43, 283), (34, 410, 403), (405, 188, 406), (381, 316, 315), (18, 170, 48), (34, 404, 229), (373, 378, 379), (408, 413, 360), (409, 146, 132), (146, 145, 254), (132, 146, 254), (240, 416, 410), (129, 314, 353), (248, 242, 346), (234, 384, 144), (405, 419, 411), (412, 487, 413), (415, 313, 404), (240, 127, 126), (101, 236, 235), (179, 178, 197), (191, 343, 417), (317, 39, 41), (62, 128, 418), (419, 458, 420), (421, 520, 125), (191, 190, 422), (131, 443, 295), (29, 192, 194), (15, 1, 387), (376, 337, 97), (330, 95, 427), (332, 227, 432), (96, 106, 99), (173, 539, 175), (363, 244, 103), (320, 336, 123), (226, 340, 81), (388, 321, 349), (268, 319, 122), (228, 338, 340), (349, 321, 14), (339, 401, 433), (205, 207, 196), (45, 288, 153), (217, 549, 238), (426, 97, 434), (95, 330, 106), (83, 82, 305), (333, 93, 130), (436, 480, 73), (367, 134, 136), (435, 471, 19), (316, 54, 37), (376, 426, 19), (413, 487, 438), (64, 66, 439), (425, 472, 440), (439, 550, 136), (58, 60, 96), (246, 384, 193), (433, 174, 176), (358, 357, 441), (131, 459, 158), (380, 175, 196), (247, 246, 201), (257, 254, 450), (254, 145, 450), (450, 249, 257), (386, 444, 359), (100, 215, 28), (4, 378, 373), (271, 359, 444), (336, 320, 370), (181, 265, 220), (372, 356, 386), (446, 150, 152), (297, 296, 442), (296, 455, 442), (442, 441, 297), (182, 181, 445), (93, 333, 318), (118, 117, 289), (218, 150, 446), (405, 279, 449), (362, 11, 219), (145, 247, 450), (247, 200, 450), (451, 545, 452), (369, 393, 20), (189, 191, 299), (344, 473, 454), (303, 285, 284), (215, 105, 104), (440, 472, 456), (455, 431, 358), (376, 121, 123), (83, 375, 432), (419, 449, 457), (400, 254, 257), (22, 178, 192), (133, 474, 459), (45, 40, 334), (382, 38, 53), (409, 286, 144), (461, 402, 260), (462, 325, 140), (27, 373, 368), (152, 217, 315), (460, 353, 314), (484, 281, 464), (281, 280, 463), (280, 505, 463), (204, 180, 182), (289, 117, 154), (59, 41, 40), (461, 210, 209), (75, 137, 466), (184, 270, 269), (216, 102, 308), (214, 216, 382), (313, 415, 468), (157, 159, 165), (77, 214, 241), (385, 3, 242), (203, 469, 198), (469, 543, 199), (543, 462, 199), (305, 36, 308), (100, 102, 216), (465, 182, 183), (237, 239, 466), (401, 526, 470), (437, 70, 278), (471, 134, 383), (395, 374, 427), (445, 155, 156), (136, 550, 71), (47, 23, 447), (472, 425, 341), (249, 250, 256), (250, 124, 30), (32, 250, 30), (396, 204, 465), (425, 424, 479), (473, 344, 343), (43, 73, 283), (73, 480, 283), (481, 525, 253), (464, 508, 483), (275, 485, 276), (485, 107, 486), (404, 313, 230), (108, 284, 487), (456, 457, 483), (488, 517, 489), (397, 465, 185), (452, 497, 491), (501, 537, 494), (537, 495, 494), (495, 506, 493), (496, 505, 497), (464, 463, 498), (500, 516, 451), (408, 302, 414), (498, 463, 505), (507, 542, 390), (512, 393, 379), (379, 221, 512), (517, 529, 407), (518, 423, 436), (457, 449, 484), (112, 125, 520), (424, 423, 518), (521, 50, 491), (201, 246, 177), (428, 128, 130), (392, 157, 164), (92, 356, 358), (49, 170, 476), (458, 457, 456), (481, 91, 524), (494, 493, 503), (493, 511, 504), (504, 503, 493), (503, 500, 501), (312, 470, 526), (435, 434, 527), (529, 279, 405), (518, 519, 486), (79, 341, 479), (518, 78, 80), (520, 421, 291), (421, 290, 291), (291, 273, 56), (505, 280, 531), (485, 275, 324), (157, 392, 295), (351, 541, 532), (541, 208, 532), (489, 544, 515), (523, 456, 472), (223, 51, 534), (51, 50, 533), (50, 521, 533), (501, 451, 453), (490, 515, 502), (538, 521, 522), (176, 175, 539), (515, 544, 540), (470, 195, 174), (209, 541, 361), (33, 35, 263), (263, 399, 33), (399, 290, 421), (162, 255, 55), (89, 91, 481), (541, 351, 322), (444, 386, 94), (517, 531, 280), (344, 138, 233), (507, 525, 524), (524, 300, 492), (543, 469, 398), (269, 385, 13), (526, 401, 402), (499, 253, 525), (420, 481, 482), (407, 406, 544), (309, 142, 199), (522, 491, 497), (545, 451, 516), (544, 406, 187), (458, 523, 89), (453, 491, 50), (545, 546, 496), (488, 522, 531), (546, 545, 540), (390, 389, 483), (434, 106, 330), (538, 488, 490), (490, 535, 538), (508, 464, 499), (498, 252, 253), (469, 203, 396), (203, 204, 396), (109, 412, 414), (414, 302, 301), (492, 212, 390), (546, 252, 498), (523, 342, 306), (287, 432, 375), (478, 438, 487), (107, 109, 78), (435, 64, 135), (52, 51, 223), (530, 423, 425), (547, 277, 268), (109, 301, 79), (50, 52, 495), (513, 511, 377), (513, 535, 502), (514, 535, 513), (513, 377, 514), (536, 514, 377), (510, 512, 223), (224, 223, 512), (85, 350, 120, 111, 391, 345, 347, 222, 72, 71, 550, 439, 66, 65, 331, 427, 374, 148, 84, 282, 548, 116, 352, 363, 115, 76, 467, 466, 239, 238, 549, 151)])
me_cup_of_cocoa.polygons.foreach_set('use_smooth', [True] * 1046)
me_cup_of_cocoa.polygons.foreach_set('material_index', [0, 0, 0, 0, 0, 0, 0, 0, 0, 0, 0, 0, 0, 0, 0, 0, 0, 0, 0, 0, 0, 0, 0, 0, 0, 0, 0, 0, 0, 0, 0, 0, 0, 0, 0, 0, 0, 0, 0, 0, 0, 0, 0, 0, 0, 0, 0, 0, 0, 0, 0, 0, 0, 0, 0, 0, 0, 0, 0, 0, 0, 0, 0, 0, 0, 0, 0, 0, 0, 0, 0, 0, 0, 0, 0, 0, 0, 0, 0, 0, 0, 0, 0, 0, 0, 0, 0, 0, 0, 0, 0, 0, 0, 0, 0, 0, 0, 0, 0, 0, 0, 0, 0, 0, 0, 0, 0, 0, 0, 0, 0, 0, 0, 0, 0, 0, 0, 0, 0, 0, 0, 0, 0, 0, 0, 0, 0, 0, 0, 0, 0, 0, 0, 0, 0, 0, 0, 0, 0, 0, 0, 0, 0, 0, 0, 0, 0, 0, 0, 0, 0, 0, 0, 0, 0, 0, 0, 0, 0, 0, 0, 0, 0, 0, 0, 0, 0, 0, 0, 0, 0, 0, 0, 0, 0, 0, 0, 0, 0, 0, 0, 0, 0, 0, 0, 0, 0, 0, 0, 0, 0, 0, 0, 0, 1, 0, 0, 0, 0, 0, 0, 0, 0, 0, 0, 0, 0, 0, 0, 0, 0, 0, 0, 0, 0, 0, 0, 0, 0, 0, 0, 0, 0, 0, 0, 0, 0, 0, 0, 0, 0, 0, 0, 0, 0, 0, 0, 0, 0, 0, 0, 0, 0, 0, 0, 0, 0, 0, 0, 0, 0, 0, 0, 0, 0, 0, 0, 0, 0, 0, 0, 0, 0, 0, 0, 0, 0, 0, 0, 0, 0, 0, 0, 0, 0, 0, 0, 0, 0, 0, 0, 0, 0, 0, 0, 0, 0, 0, 0, 0, 0, 0, 0, 0, 0, 0, 0, 0, 0, 0, 0, 0, 0, 0, 0, 0, 0, 0, 0, 0, 0, 0, 0, 0, 0, 0, 0, 0, 0, 0, 0, 0, 0, 0, 0, 0, 0, 0, 0, 0, 0, 0, 0, 0, 0, 0, 0, 0, 0, 0, 0, 0, 0, 0, 0, 0, 0, 0, 0, 0, 0, 0, 0, 0, 0, 0, 0, 0, 0, 0, 0, 0, 0, 0, 0, 0, 0, 0, 0, 0, 0, 0, 0, 0, 0, 0, 0, 0, 0, 0, 0, 0, 0, 0, 0, 0, 0, 0, 0, 0, 0, 0, 0, 0, 0, 0, 0, 0, 0, 0, 0, 0, 0, 0, 0, 0, 0, 0, 0, 0, 0, 0, 0, 0, 0, 0, 0, 0, 0, 0, 0, 0, 0, 0, 0, 0, 0, 0, 0, 0, 0, 0, 0, 0, 0, 0, 0, 0, 0, 0, 0, 0, 0, 0, 0, 0, 0, 0, 0, 0, 0, 0, 0, 0, 0, 0, 0, 0, 0, 0, 0, 0, 0, 0, 0, 0, 0, 0, 0, 0, 0, 0, 0, 0, 0, 0, 0, 0, 0, 0, 0, 0, 0, 0, 0, 0, 0, 0, 0, 0, 0, 0, 0, 0, 0, 0, 0, 0, 0, 0, 0, 0, 0, 0, 0, 0, 0, 0, 0, 0, 0, 0, 0, 0, 0, 0, 0, 0, 0, 0, 0, 0, 0, 0, 0, 0, 0, 0, 0, 0, 0, 0, 0, 0, 0, 0, 0, 0, 0, 0, 0, 0, 0, 0, 0, 0, 0, 0, 0, 0, 0, 0, 0, 0, 0, 0, 0, 0, 0, 0, 0, 0, 0, 0, 0, 0, 0, 0, 0, 0, 0, 0, 0, 0, 0, 0, 0, 0, 0, 0, 0, 0, 0, 0, 0, 0, 0, 0, 0, 0, 0, 0, 0, 0, 0, 0, 0, 0, 0, 0, 0, 0, 0, 0, 0, 0, 0, 0, 0, 0, 0, 0, 0, 0, 0, 0, 0, 0, 0, 0, 0, 0, 0, 0, 0, 0, 0, 0, 0, 0, 0, 0, 0, 0, 0, 0, 0, 0, 0, 0, 0, 0, 0, 0, 0, 0, 0, 0, 0, 0, 0, 0, 0, 0, 0, 0, 0, 0, 0, 0, 0, 0, 0, 0, 0, 0, 0, 0, 0, 0, 0, 0, 0, 0, 0, 0, 0, 0, 0, 0, 0, 0, 0, 0, 0, 0, 0, 0, 0, 0, 0, 0, 0, 0, 0, 0, 0, 0, 0, 0, 0, 0, 0, 0, 0, 0, 0, 0, 0, 0, 0, 0, 0, 0, 0, 0, 0, 0, 0, 0, 0, 0, 0, 0, 0, 0, 0, 0, 0, 0, 0, 0, 0, 0, 0, 0, 0, 0, 0, 0, 0, 0, 0, 0, 0, 0, 0, 0, 0, 0, 0, 0, 0, 0, 0, 0, 0, 0, 0, 0, 0, 0, 0, 0, 0, 0, 0, 0, 0, 0, 0, 0, 0, 0, 0, 0, 0, 0, 0, 0, 0, 0, 0, 0, 0, 0, 0, 0, 0, 0, 0, 0, 0, 0, 0, 0, 0, 0, 0, 0, 0, 0, 0, 0, 0, 0, 0, 0, 0, 0, 0, 0, 0, 0, 0, 0, 0, 0, 0, 0, 0, 0, 0, 0, 0, 0, 0, 0, 0, 0, 0, 0, 0, 0, 0, 0, 0, 0, 0, 0, 0, 0, 0, 0, 0, 0, 0, 0, 0, 0, 0, 0, 0, 0, 0, 0, 0, 0, 0, 0, 0, 0, 0, 0, 0, 0, 0, 0, 0, 0, 0, 0, 0, 0, 0, 0, 0, 0, 0, 0, 0, 0, 0, 0, 0, 0, 0, 0, 0, 0, 0, 0, 0, 0, 0, 0, 0, 0, 0, 0, 0, 0, 0, 0, 0, 0, 0, 0, 0, 0, 0, 0, 0, 0, 0, 0, 0, 0, 0, 0, 0, 0, 0, 0, 0, 0, 0, 0, 0, 0, 0, 0, 0, 0, 0, 0, 0, 0, 0, 0, 0, 0, 0, 0, 0, 0, 0, 0, 0, 0, 0, 0, 0, 0, 0, 0, 0, 0, 0, 0, 0, 0, 0, 0, 0, 0, 0, 0, 0, 0, 0, 0, 0, 0, 0, 0, 0, 0, 0, 0, 0, 0, 0, 0, 0, 0, 0, 0, 0, 0, 0, 0, 0, 0, 0, 0, 0, 0, 0, 0, 0, 0, 0, 0, 0, 0, 0, 0, 0, 0, 0, 0, 0, 0, 0, 0, 0, 0, 0, 0, 0, 0, 0, 0, 0, 0, 0, 0, 0, 0, 0, 0, 0, 0, 0, 0, 0, 0, 0, 0, 0, 0, 0, 0, 0, 0])
_uv = me_cup_of_cocoa.uv_layers.new(name='UVMap')
_uv.uv.foreach_set('vector', [0.1873, 0.23, 0.213, 0.2754, 0.1737, 0.2552, 0.2882, 0.2641, 0.2904, 0.2345, 0.3033, 0.2457, 0.08195, 0.2108, 0.1873, 0.23, 0.1737, 0.2552, 0.5588, 0.6736, 0.5929, 0.6772, 0.5819, 0.692, 0.296, 0.3219, 0.2703, 0.3318, 0.2804, 0.3129, 0.2628, 0.3027, 0.2377, 0.3158, 0.2486, 0.2947, 0.5319, 0.1116, 0.5266, 0.1462, 0.512, 0.1344, 0.3571, 0.8044, 0.3717, 0.8386, 0.3451, 0.8211, 0.2044, 0.5881, 0.2251, 0.6068, 0.2096, 0.6109, 0.3475, 0.2581, 0.319, 0.2599, 0.335, 0.244, 0.216, 0.5628, 0.2044, 0.5881, 0.2002, 0.5652, 0.471, 0.1806, 0.4637, 0.2113, 0.4566, 0.208, 0.6237, 0.03035, 0.6014, 0.05332, 0.597, 0.04679, 0.1966, 0.4726, 0.2145, 0.4514, 0.2123, 0.4736, 0.244, 0.6996, 0.2482, 0.6711, 0.2586, 0.6918, 0.2335, 0.07087, 0.2665, 0.06776, 0.2775, 0.104, 0.2392, 0.65, 0.2163, 0.6335, 0.2316, 0.6285, 0.4874, 0.1543, 0.4777, 0.1845, 0.471, 0.1806, 0.481, 0.7929, 0.4661, 0.7871, 0.4606, 0.7845, 0.2322, 0.4749, 0.2145, 0.4514, 0.2342, 0.4538, 0.628, 0.7293, 0.6546, 0.7418, 0.626, 0.7331, 0.2705, 0.712, 0.2768, 0.6818, 0.2881, 0.7007, 0.1292, 0.6315, 0.03812, 0.6854, 0.0305, 0.6536, 0.3619, 0.7533, 0.3656, 0.7162, 0.3799, 0.728, 0.1764, 0.03384, 0.1998, 0.006901, 0.1823, 0.03735, 0.3641, 0.245, 0.3962, 0.2606, 0.3807, 0.2695, 0.2775, 0.104, 0.2565, 0.1295, 0.2335, 0.07087, 0.2332, 0.05115, 0.1823, 0.03735, 0.2305, 0.04236, 0.2493, 0.4964, 0.2799, 0.5154, 0.2497, 0.5167, 0.6912, 0.847, 0.6531, 0.8414, 0.6706, 0.8426, 0.1214, 0.413, 0.1597, 0.445, 0.1175, 0.4401, 0.2163, 0.6335, 0.2251, 0.6068, 0.2316, 0.6285, 0.4516, 0.2393, 0.4601, 0.2739, 0.4417, 0.2682, 0.624, 0.8398, 0.6381, 0.8486, 0.6239, 0.848, 0.07062, 0.7797, 0.1553, 0.7119, 0.1668, 0.7384, 0.2881, 0.7007, 0.316, 0.7076, 0.301, 0.7191, 0.3159, 0.7697, 0.2853, 0.7624, 0.2989, 0.7511, 0.1976, 0.5421, 0.1567, 0.5206, 0.1959, 0.5189, 0.2511, 0.5369, 0.2359, 0.5598, 0.2332, 0.5387, 0.3155, 0.7368, 0.3159, 0.7697, 0.2989, 0.7511, 0.6935, 0.8576, 0.7021, 0.8887, 0.6843, 0.8581, 0.3069, 0.3046, 0.3219, 0.3372, 0.296, 0.3219, 0.6575, 0.735, 0.6397, 0.7067, 0.6647, 0.7182, 0.2511, 0.5369, 0.2799, 0.5154, 0.2807, 0.5341, 0.2911, 0.5891, 0.2678, 0.6165, 0.2619, 0.597, 0.2863, 0.3398, 0.3219, 0.3372, 0.3127, 0.3531, 0.288, 0.8362, 0.228, 0.843, 0.268, 0.8128, 0.4874, 0.1543, 0.471, 0.1806, 0.467, 0.1783, 0.6832, 0.01172, 0.6634, 0.0409, 0.6552, 0.02336, 0.0475, 0.7172, 0.1365, 0.6585, 0.1451, 0.6853, 0.4258, 0.3579, 0.421, 0.3268, 0.4287, 0.3278, 0.3938, 0.7959, 0.3809, 0.7656, 0.4021, 0.7756, 0.2342, 0.4538, 0.2501, 0.4761, 0.2322, 0.4749, 0.4826, 0.584, 0.514, 0.5976, 0.499, 0.6085, 0.571, 0.6596, 0.5372, 0.6535, 0.5504, 0.6404, 0.009617, 0.5578, 0.005441, 0.591, 0.002436, 0.5583, 0.2832, 0.6545, 0.3189, 0.6578, 0.2928, 0.6727, 0.2704, 0.3772, 0.293, 0.4049, 0.2642, 0.3964, 0.2668, 0.6623, 0.2749, 0.6357, 0.2832, 0.6545, 0.2749, 0.1853, 0.2904, 0.2345, 0.2568, 0.2074, 0.4268, 0.4175, 0.4438, 0.3874, 0.4456, 0.4157, 0.481, 0.2195, 0.4516, 0.2393, 0.4637, 0.2113, 0.5819, 0.692, 0.6159, 0.6929, 0.6062, 0.7084, 0.455, 0.4713, 0.4308, 0.4469, 0.4493, 0.4438, 0.4526, 0.3019, 0.4417, 0.2682, 0.4601, 0.2739, 0.5774, 0.6981, 0.6023, 0.7148, 0.6, 0.7185, 0.5266, 0.1462, 0.4939, 0.1587, 0.512, 0.1344, 0.2013, 0.2987, 0.1737, 0.2552, 0.213, 0.2754, 0.1987, 0.4495, 0.2177, 0.4293, 0.2145, 0.4514, 0.1746, 0.3706, 0.2067, 0.4039, 0.1683, 0.3952, 0.1189, 0.577, 0.1655, 0.596, 0.1233, 0.6043, 0.1228, 0.12, 0.1463, 0.09495, 0.1286, 0.1235, 0.2187, 0.1799, 0.2406, 0.2298, 0.2022, 0.2049, 0.5858, 0.8484, 0.572, 0.848, 0.5856, 0.84, 0.437, 0.4758, 0.4629, 0.4982, 0.4453, 0.504, 0.1612, 0.571, 0.1159, 0.5497, 0.1583, 0.5458, 0.1822, 0.3463, 0.2126, 0.3814, 0.1746, 0.3706, 0.1655, 0.596, 0.2096, 0.6109, 0.1711, 0.621, 0.5372, 0.6535, 0.5538, 0.6794, 0.5318, 0.6588, 0.01756, 0.6228, 0.02409, 0.6216, 0.0305, 0.6536, 0.0305, 0.6536, 0.02131, 0.6557, 0.01756, 0.6228, 0.09937, 0.1453, 0.1228, 0.12, 0.1061, 0.149, 0.2347, 0.3645, 0.247, 0.3914, 0.2277, 0.3858, 0.04327, 0.2661, 0.03957, 0.2995, 0.03263, 0.2973, 0.6516, 0.8102, 0.6376, 0.8012, 0.6492, 0.8, 0.2317, 0.5174, 0.2133, 0.5406, 0.2118, 0.5183, 0.293, 0.4049, 0.259, 0.416, 0.2642, 0.3964, 0.2703, 0.3318, 0.2778, 0.3583, 0.2613, 0.3512, 0.2749, 0.1853, 0.2565, 0.1295, 0.2951, 0.1632, 0.3641, 0.245, 0.3667, 0.2805, 0.3475, 0.2581, 0.325, 0.1294, 0.3174, 0.141, 0.3217, 0.1169, 0.01824, 0.4284, 0.008822, 0.4603, 0.01169, 0.4276, 0.5719, 0.0649, 0.5483, 0.0847, 0.5691, 0.06135, 0.4614, 0.5618, 0.4761, 0.588, 0.4575, 0.5638, 0.01438, 0.5253, 0.1139, 0.4949, 0.1142, 0.5223, 0.252, 0.4559, 0.2846, 0.4411, 0.2815, 0.4594, 0.6237, 0.03035, 0.6552, 0.02336, 0.6276, 0.03728, 0.2501, 0.4761, 0.2315, 0.4962, 0.2322, 0.4749, 0.3047, 0.2768, 0.3033, 0.2457, 0.319, 0.2599, 0.2397, 0.5808, 0.2535, 0.5572, 0.2572, 0.5772, 0.009617, 0.5578, 0.01931, 0.5893, 0.0128, 0.5901, 0.3069, 0.3046, 0.2804, 0.3129, 0.2919, 0.2945, 0.0167, 0.6567, 0.02131, 0.6557, 0.02437, 0.689, 0.03378, 0.7216, 0.02437, 0.689, 0.03166, 0.6871, 0.5854, 0.8582, 0.5858, 0.8484, 0.5995, 0.8578, 0.4264, 0.2962, 0.4287, 0.3278, 0.421, 0.3268, 0.6062, 0.7084, 0.6397, 0.7067, 0.6314, 0.7227, 0.4443, 0.2365, 0.4417, 0.2682, 0.4341, 0.266, 0.628, 0.7293, 0.6575, 0.735, 0.6546, 0.7418, 0.1405, 0.09132, 0.134, 0.08723, 0.1562, 0.06121, 0.02249, 0.3627, 0.00882, 0.3937, 0.01536, 0.3612, 0.1193, 0.9083, 0.1024, 0.878, 0.1067, 0.8756, 0.1562, 0.06121, 0.1645, 0.06635, 0.1405, 0.09132, 0.1609, 0.9648, 0.1411, 0.9359, 0.1498, 0.9309, 0.1562, 0.06121, 0.1764, 0.03384, 0.1645, 0.06635, 0.1645, 0.06635, 0.1463, 0.09495, 0.1405, 0.09132, 0.2882, 0.2641, 0.261, 0.2741, 0.2748, 0.254, 0.4516, 0.2393, 0.4566, 0.208, 0.4637, 0.2113, 0.2989, 0.7511, 0.2699, 0.7419, 0.2838, 0.7318, 0.1228, 0.12, 0.134, 0.08723, 0.1405, 0.09132, 0.1697, 0.02993, 0.1936, 0.003429, 0.1764, 0.03384, 0.2191, 0.9477, 0.216, 0.9566, 0.1671, 0.9614, 0.3528, 0.2293, 0.3475, 0.2581, 0.335, 0.244, 0.5857, 0.8198, 0.5721, 0.8117, 0.586, 0.8115, 0.3029, 0.6243, 0.2832, 0.6545, 0.2749, 0.6357, 0.7081, 0.7709, 0.6997, 0.7593, 0.7065, 0.7569, 0.007871, 0.5255, 0.0141, 0.493, 0.01438, 0.5253, 0.258, 0.6425, 0.2316, 0.6285, 0.2507, 0.6222, 0.2668, 0.6623, 0.2928, 0.6727, 0.2768, 0.6818, 0.1539, 0.9686, 0.1774, 0.9967, 0.17, 0.9998, 0.3325, 0.2725, 0.3047, 0.2768, 0.319, 0.2599, 0.4131, 0.3879, 0.4181, 0.3574, 0.4175, 0.3878, 0.5319, 0.1116, 0.5059, 0.1295, 0.5262, 0.1062, 0.4254, 0.4787, 0.4297, 0.4776, 0.4381, 0.5064, 0.6373, 0.8592, 0.6513, 0.8503, 0.6489, 0.8605, 0.1142, 0.5223, 0.1583, 0.5458, 0.1159, 0.5497, 0.7079, 0.8911, 0.7116, 0.9063, 0.7059, 0.9056, 0.1764, 0.03384, 0.1562, 0.06121, 0.1697, 0.02993, 0.6373, 0.8592, 0.6239, 0.848, 0.6381, 0.8486, 0.6062, 0.7084, 0.5774, 0.6981, 0.5819, 0.692, 0.1597, 0.445, 0.1966, 0.4726, 0.1574, 0.4701, 0.6531, 0.8414, 0.6381, 0.8486, 0.6385, 0.8399, 0.1959, 0.5189, 0.1564, 0.4953, 0.1957, 0.4957, 0.5173, 0.6317, 0.5504, 0.6404, 0.5372, 0.6535, 0.1616, 0.2808, 0.1911, 0.3224, 0.1508, 0.3066, 0.5535, 0.09045, 0.5262, 0.1062, 0.5483, 0.0847, 0.221, 0.929, 0.2472, 0.8696, 0.2677, 0.8967, 0.1292, 0.6315, 0.178, 0.6457, 0.1365, 0.6585, 0.1822, 0.3463, 0.1508, 0.3066, 0.1911, 0.3224, 0.184, 0.9934, 0.1609, 0.9648, 0.1671, 0.9614, 0.2177, 0.4293, 0.2417, 0.412, 0.2373, 0.4327, 0.2562, 0.7209, 0.2073, 0.7187, 0.244, 0.6996, 0.1322, 0.9009, 0.2105, 0.8168, 0.228, 0.843, 0.2013, 0.2987, 0.228, 0.3373, 0.1911, 0.3224, 0.2163, 0.6335, 0.1711, 0.621, 0.2096, 0.6109, 0.2838, 0.7318, 0.2562, 0.7209, 0.2705, 0.712, 0.0685, 0.2406, 0.1737, 0.2552, 0.1616, 0.2808, 0.2899, 0.925, 0.2666, 0.9413, 0.2537, 0.932, 0.4724, 0.5903, 0.4761, 0.588, 0.4929, 0.613, 0.3105, 0.8603, 0.2472, 0.8696, 0.288, 0.8362, 0.1267, 0.386, 0.1634, 0.42, 0.1214, 0.413, 0.3656, 0.7162, 0.3297, 0.7239, 0.3521, 0.7032, 0.007871, 0.5255, 0.000176, 0.4928, 0.007556, 0.4929, 0.244, 0.6996, 0.1961, 0.6946, 0.2333, 0.6779, 0.437, 0.4758, 0.4233, 0.4482, 0.4308, 0.4469, 0.2502, 0.7895, 0.3027, 0.7824, 0.268, 0.8128, 0.0163, 0.395, 0.02891, 0.3642, 0.0228, 0.3961, 0.6532, 0.8303, 0.6385, 0.8399, 0.6386, 0.8302, 0.4614, 0.5618, 0.4557, 0.5316, 0.4681, 0.5583, 0.4929, 0.613, 0.4826, 0.584, 0.499, 0.6085, 0.3325, 0.2725, 0.3421, 0.3067, 0.3191, 0.2881, 0.3475, 0.2581, 0.3538, 0.2929, 0.3325, 0.2725, 0.4944, 0.1939, 0.4637, 0.2113, 0.4777, 0.1845, 0.2613, 0.3512, 0.2347, 0.3645, 0.2428, 0.3434, 0.3053, 0.37, 0.2704, 0.3772, 0.2778, 0.3583, 0.2619, 0.597, 0.2397, 0.5808, 0.2572, 0.5772, 0.08195, 0.2108, 0.0685, 0.2406, 0.06242, 0.238, 0.2911, 0.5891, 0.2572, 0.5772, 0.2863, 0.571, 0.1863, 0.6703, 0.2333, 0.6779, 0.1961, 0.6946, 0.00429, 0.4268, 0.008822, 0.4603, 0.001438, 0.4598, 0.08419, 0.8105, 0.09309, 0.8439, 0.07798, 0.8133, 0.3053, 0.37, 0.2863, 0.3398, 0.3127, 0.3531, 0.5774, 0.6981, 0.5588, 0.6736, 0.5819, 0.692, 0.1634, 0.42, 0.1987, 0.4495, 0.1597, 0.445, 0.2342, 0.7661, 0.2853, 0.7624, 0.2502, 0.7895, 0.6516, 0.8102, 0.6492, 0.8, 0.6651, 0.7957, 0.2332, 0.5387, 0.2497, 0.5167, 0.2511, 0.5369, 0.05641, 0.271, 0.1616, 0.2808, 0.1508, 0.3066, 0.2522, 0.3229, 0.2804, 0.3129, 0.2703, 0.3318, 0.2572, 0.5772, 0.2834, 0.5526, 0.2863, 0.571, 0.2568, 0.2074, 0.2748, 0.254, 0.2406, 0.2298, 0.2951, 0.1632, 0.2775, 0.104, 0.3174, 0.141, 0.2359, 0.5598, 0.2199, 0.5849, 0.216, 0.5628, 0.499, 0.6085, 0.5314, 0.6197, 0.5173, 0.6317, 0.691, 0.1341, 0.6967, 0.1054, 0.7079, 0.0783, 0.7242, 0.05399, 0.745, 0.03326, 0.7693, 0.01704, 0.7964, 0.005827, 0.8251, 0.0001766, 0.8544, 0.000176, 0.8831, 0.005955, 0.9102, 0.01716, 0.9345, 0.03349, 0.9552, 0.05418, 0.9715, 0.07857, 0.9827, 0.1056, 0.9883, 0.1344, 0.9883, 0.1637, 0.9826, 0.1924, 0.9713, 0.2194, 0.955, 0.2438, 0.9343, 0.2645, 0.9099, 0.2807, 0.8829, 0.2919, 0.8541, 0.2976, 0.8248, 0.2975, 0.7961, 0.2918, 0.7691, 0.2806, 0.7448, 0.2643, 0.724, 0.2435, 0.7078, 0.2192, 0.6966, 0.1921, 0.6909, 0.1633, 0.3729, 0.2159, 0.3391, 0.2114, 0.3605, 0.1957, 0.1944, 0.7907, 0.1153, 0.8709, 0.0992, 0.8408, 0.1267, 0.386, 0.0228, 0.3961, 0.02891, 0.3642, 0.001438, 0.4598, 0.007556, 0.4929, 0.000176, 0.4928, 0.335, 0.244, 0.3033, 0.2457, 0.3201, 0.2281, 0.329, 0.6735, 0.2928, 0.6727, 0.3189, 0.6578, 0.0305, 0.6536, 0.1233, 0.6043, 0.1292, 0.6315, 0.115, 0.4675, 0.1564, 0.4953, 0.1139, 0.4949, 0.2397, 0.5808, 0.2251, 0.6068, 0.2199, 0.5849, 0.01169, 0.4276, 0.00882, 0.3937, 0.0163, 0.395, 0.3224, 0.8021, 0.3451, 0.8211, 0.3418, 0.8468, 0.3077, 0.2155, 0.2951, 0.1632, 0.3272, 0.1971, 0.2222, 0.4074, 0.247, 0.3914, 0.2417, 0.412, 0.2678, 0.6165, 0.3029, 0.6243, 0.2749, 0.6357, 0.2549, 0.4359, 0.2342, 0.4538, 0.2373, 0.4327, 0.1957, 0.4957, 0.2123, 0.4736, 0.2115, 0.4959, 0.3729, 0.2159, 0.385, 0.1819, 0.3955, 0.2046, 0.1142, 0.5223, 0.01609, 0.5573, 0.01438, 0.5253, 0.2804, 0.3129, 0.2748, 0.2831, 0.2919, 0.2945, 0.08419, 0.8105, 0.1668, 0.7384, 0.1799, 0.7646, 0.226, 0.2524, 0.2022, 0.2049, 0.2406, 0.2298, 0.2197, 0.3592, 0.1911, 0.3224, 0.228, 0.3373, 0.6376, 0.8012, 0.6241, 0.8123, 0.6241, 0.8022, 0.3191, 0.2881, 0.3315, 0.3214, 0.3069, 0.3046, 0.213, 0.2754, 0.2377, 0.3158, 0.2013, 0.2987, 0.4233, 0.4482, 0.419, 0.449, 0.4192, 0.4182, 0.3605, 0.1957, 0.3272, 0.1971, 0.3495, 0.1795, 0.6841, 0.7451, 0.6647, 0.7182, 0.6906, 0.7283, 0.2881, 0.7007, 0.2928, 0.6727, 0.3036, 0.6905, 0.09033, 0.1785, 0.09623, 0.1815, 0.08195, 0.2108, 0.06242, 0.238, 0.07344, 0.2068, 0.08195, 0.2108, 0.08195, 0.2108, 0.07344, 0.2068, 0.09033, 0.1785, 0.1539, 0.9686, 0.1368, 0.9384, 0.1411, 0.9359, 0.4526, 0.3019, 0.4287, 0.3278, 0.4341, 0.2978, 0.03667, 0.3327, 0.02249, 0.3627, 0.03035, 0.3309, 0.712, 0.7564, 0.7081, 0.7709, 0.7065, 0.7569, 0.6014, 0.05332, 0.5883, 0.08617, 0.5767, 0.07104, 0.5855, 0.8299, 0.5725, 0.8395, 0.5723, 0.8299, 0.2549, 0.4359, 0.2417, 0.412, 0.259, 0.416, 0.512, 0.1344, 0.4874, 0.1543, 0.5059, 0.1295, 0.6014, 0.05332, 0.5719, 0.0649, 0.597, 0.04679, 0.3201, 0.2281, 0.3272, 0.1971, 0.3391, 0.2114, 0.6469, 0.7851, 0.6651, 0.7957, 0.6492, 0.8, 0.421, 0.3268, 0.4181, 0.3574, 0.4136, 0.3572, 0.6276, 0.03728, 0.6119, 0.06945, 0.6014, 0.05332, 0.1365, 0.6585, 0.1863, 0.6703, 0.1451, 0.6853, 0.2919, 0.2945, 0.3191, 0.2881, 0.3069, 0.3046, 0.01438, 0.5253, 0.009617, 0.5578, 0.007871, 0.5255, 0.5855, 0.8299, 0.5986, 0.8392, 0.5856, 0.84, 0.6806, 0.8706, 0.6613, 0.8795, 0.6647, 0.865, 0.5662, 0.1046, 0.5767, 0.07104, 0.5883, 0.08617, 0.6276, 0.03728, 0.6634, 0.0409, 0.6371, 0.05438, 0.1567, 0.5206, 0.1139, 0.4949, 0.1564, 0.4953, 0.1233, 0.6043, 0.1711, 0.621, 0.1292, 0.6315, 0.4453, 0.504, 0.4487, 0.5346, 0.4381, 0.5064, 0.2562, 0.7209, 0.2586, 0.6918, 0.2705, 0.712, 0.03812, 0.6854, 0.04112, 0.7192, 0.03166, 0.6871, 0.5987, 0.83, 0.6102, 0.8395, 0.5986, 0.8392, 0.6519, 0.01614, 0.6832, 0.01172, 0.6552, 0.02336, 0.4453, 0.504, 0.4727, 0.5244, 0.4557, 0.5316, 0.4258, 0.3579, 0.4175, 0.3878, 0.4181, 0.3574, 0.2002, 0.5652, 0.1583, 0.5458, 0.1976, 0.5421, 0.2486, 0.2947, 0.226, 0.2524, 0.261, 0.2741, 0.6913, 0.8139, 0.6707, 0.8181, 0.6532, 0.8192, 0.3224, 0.8021, 0.3159, 0.7697, 0.3351, 0.7875, 0.3297, 0.7239, 0.3403, 0.6886, 0.3521, 0.7032, 0.1671, 0.9614, 0.1609, 0.9648, 0.1498, 0.9309, 0.04112, 0.7192, 0.0475, 0.7172, 0.05845, 0.7486, 0.1411, 0.9359, 0.1262, 0.9043, 0.1498, 0.9309, 0.03378, 0.7216, 0.04112, 0.7192, 0.04943, 0.7519, 0.1067, 0.8756, 0.1153, 0.8709, 0.1262, 0.9043, 0.06433, 0.7823, 0.04943, 0.7519, 0.05845, 0.7486, 0.1067, 0.8756, 0.09309, 0.8439, 0.1153, 0.8709, 0.1262, 0.9043, 0.1322, 0.9009, 0.1498, 0.9309, 0.007556, 0.4929, 0.01537, 0.4607, 0.0141, 0.493, 0.301, 0.7191, 0.2989, 0.7511, 0.2838, 0.7318, 0.2177, 0.4293, 0.2067, 0.4039, 0.2222, 0.4074, 0.2834, 0.5526, 0.2511, 0.5369, 0.2807, 0.5341, 0.2105, 0.8168, 0.268, 0.8128, 0.228, 0.843, 0.01824, 0.4284, 0.1214, 0.413, 0.1175, 0.4401, 0.2197, 0.3592, 0.2428, 0.3434, 0.2347, 0.3645, 0.1498, 0.9309, 0.228, 0.843, 0.2472, 0.8696, 0.01169, 0.4276, 0.0228, 0.3961, 0.01824, 0.4284, 0.2428, 0.3434, 0.2377, 0.3158, 0.2522, 0.3229, 0.02891, 0.3642, 0.1334, 0.3593, 0.1267, 0.386, 0.2347, 0.3645, 0.2126, 0.3814, 0.2197, 0.3592, 0.2392, 0.65, 0.2668, 0.6623, 0.2482, 0.6711, 0.259, 0.416, 0.2846, 0.4411, 0.2549, 0.4359, 0.3351, 0.7875, 0.3317, 0.7536, 0.3499, 0.7694, 0.316, 0.7076, 0.3155, 0.7368, 0.301, 0.7191, 0.1175, 0.4401, 0.1574, 0.4701, 0.115, 0.4675, 0.1961, 0.6946, 0.1451, 0.6853, 0.1863, 0.6703, 0.6971, 0.8143, 0.7034, 0.8054, 0.7008, 0.8147, 0.3729, 0.2159, 0.4032, 0.2243, 0.3826, 0.2335, 0.3499, 0.7694, 0.3571, 0.8044, 0.3351, 0.7875, 0.2373, 0.4327, 0.2145, 0.4514, 0.2177, 0.4293, 0.3224, 0.8021, 0.3571, 0.8044, 0.3451, 0.8211, 0.662, 0.7812, 0.681, 0.7904, 0.6651, 0.7957, 0.3619, 0.7533, 0.3957, 0.7378, 0.3809, 0.7656, 0.6532, 0.8192, 0.6383, 0.8118, 0.6516, 0.8102, 0.3957, 0.7378, 0.4021, 0.7756, 0.3809, 0.7656, 0.2705, 0.712, 0.301, 0.7191, 0.2838, 0.7318, 0.01931, 0.5893, 0.1159, 0.5497, 0.1189, 0.577, 0.1334, 0.3593, 0.1683, 0.3952, 0.1267, 0.386, 0.07798, 0.8133, 0.0861, 0.8475, 0.07113, 0.8165, 0.4258, 0.3579, 0.4438, 0.3874, 0.4252, 0.3877, 0.2222, 0.4074, 0.2126, 0.3814, 0.2277, 0.3858, 0.0128, 0.5901, 0.02409, 0.6216, 0.01756, 0.6228, 0.44, 0.2348, 0.4443, 0.2365, 0.4341, 0.266, 0.1799, 0.7646, 0.2342, 0.7661, 0.1944, 0.7907, 0.1976, 0.5421, 0.216, 0.5628, 0.2002, 0.5652, 0.2904, 0.2345, 0.3201, 0.2281, 0.3033, 0.2457, 0.2699, 0.7419, 0.22, 0.7425, 0.2562, 0.7209, 0.1823, 0.03735, 0.2332, 0.05115, 0.2335, 0.07087, 0.2502, 0.7895, 0.1944, 0.7907, 0.2342, 0.7661, 0.1463, 0.09495, 0.2565, 0.1295, 0.2367, 0.1549, 0.0992, 0.8408, 0.1799, 0.7646, 0.1944, 0.7907, 0.2536, 0.3712, 0.2642, 0.3964, 0.247, 0.3914, 0.5452, 0.08132, 0.5483, 0.0847, 0.5262, 0.1062, 0.1286, 0.1235, 0.2367, 0.1549, 0.2187, 0.1799, 0.1553, 0.7119, 0.2073, 0.7187, 0.1668, 0.7384, 0.2619, 0.597, 0.2507, 0.6222, 0.2445, 0.6017, 0.2778, 0.3583, 0.2536, 0.3712, 0.2613, 0.3512, 0.04943, 0.7519, 0.04112, 0.7192, 0.05845, 0.7486, 0.07062, 0.7797, 0.06433, 0.7823, 0.05845, 0.7486, 0.1764, 0.03384, 0.1823, 0.03735, 0.1645, 0.06635, 0.09309, 0.8439, 0.0992, 0.8408, 0.1153, 0.8709, 0.04493, 0.7535, 0.03378, 0.7216, 0.04943, 0.7519, 0.1193, 0.9083, 0.1262, 0.9043, 0.1411, 0.9359, 0.5855, 0.8299, 0.5987, 0.8207, 0.5987, 0.83, 0.2522, 0.3229, 0.2613, 0.3512, 0.2428, 0.3434, 0.01756, 0.6228, 0.02131, 0.6557, 0.01006, 0.624, 0.5096, 0.862, 0.5441, 0.8728, 0.5101, 0.876, 0.3605, 0.1957, 0.3753, 0.1634, 0.385, 0.1819, 0.437, 0.4758, 0.4381, 0.5064, 0.4297, 0.4776, 0.0305, 0.6536, 0.03812, 0.6854, 0.03166, 0.6871, 0.03166, 0.6871, 0.02131, 0.6557, 0.0305, 0.6536, 0.4681, 0.5583, 0.4984, 0.5743, 0.4826, 0.584, 0.04493, 0.7535, 0.04943, 0.7519, 0.05714, 0.7853, 0.1873, 0.23, 0.226, 0.2524, 0.213, 0.2754, 0.7079, 0.8911, 0.6989, 0.9029, 0.7021, 0.8887, 0.2133, 0.5406, 0.2359, 0.5598, 0.216, 0.5628, 0.6383, 0.8118, 0.6241, 0.8205, 0.6241, 0.8123, 0.05714, 0.7853, 0.07798, 0.8133, 0.07113, 0.8165, 0.3224, 0.8021, 0.268, 0.8128, 0.3027, 0.7824, 0.1175, 0.4401, 0.01537, 0.4607, 0.01824, 0.4284, 0.5987, 0.83, 0.6103, 0.8206, 0.6108, 0.8301, 0.4341, 0.2978, 0.4341, 0.266, 0.4417, 0.2682, 0.2044, 0.5881, 0.1612, 0.571, 0.2002, 0.5652, 0.1024, 0.878, 0.0861, 0.8475, 0.1067, 0.8756, 0.1262, 0.9043, 0.1193, 0.9083, 0.1067, 0.8756, 0.1562, 0.06121, 0.1521, 0.05865, 0.1697, 0.02993, 0.1368, 0.9384, 0.1193, 0.9083, 0.1411, 0.9359, 0.1609, 0.9648, 0.1539, 0.9686, 0.1411, 0.9359, 0.4287, 0.3278, 0.4446, 0.3591, 0.4258, 0.3579, 0.2392, 0.65, 0.2333, 0.6779, 0.2241, 0.6559, 0.0861, 0.8475, 0.09309, 0.8439, 0.1067, 0.8756, 0.134, 0.08723, 0.1521, 0.05865, 0.1562, 0.06121, 0.2115, 0.4959, 0.2322, 0.4749, 0.2315, 0.4962, 0.04943, 0.7519, 0.06433, 0.7823, 0.05714, 0.7853, 0.0005536, 0.5257, 0.009617, 0.5578, 0.002436, 0.5583, 0.02305, 0.329, 0.02249, 0.3627, 0.01536, 0.3612, 0.5115, 0.6367, 0.499, 0.6085, 0.5173, 0.6317, 0.335, 0.244, 0.3391, 0.2114, 0.3528, 0.2293, 0.2642, 0.3964, 0.2417, 0.412, 0.247, 0.3914, 0.2241, 0.6559, 0.178, 0.6457, 0.2163, 0.6335, 0.5857, 0.8016, 0.5998, 0.8022, 0.586, 0.8115, 0.1061, 0.149, 0.1286, 0.1235, 0.1119, 0.1523, 0.2507, 0.6222, 0.2749, 0.6357, 0.258, 0.6425, 0.2768, 0.6818, 0.2482, 0.6711, 0.2668, 0.6623, 0.02305, 0.329, 0.03957, 0.2995, 0.03035, 0.3309, 0.2493, 0.4964, 0.2802, 0.478, 0.2791, 0.4967, 0.2406, 0.2298, 0.261, 0.2741, 0.226, 0.2524, 0.2118, 0.5183, 0.1957, 0.4957, 0.2115, 0.4959, 0.2317, 0.5174, 0.2115, 0.4959, 0.2315, 0.4962, 0.5535, 0.09045, 0.5456, 0.1247, 0.5319, 0.1116, 0.4268, 0.4175, 0.4493, 0.4438, 0.4308, 0.4469, 0.2497, 0.5167, 0.2315, 0.4962, 0.2493, 0.4964, 0.2748, 0.2831, 0.3047, 0.2768, 0.2919, 0.2945, 0.5318, 0.6588, 0.5538, 0.6794, 0.5287, 0.6619, 0.1574, 0.4701, 0.1957, 0.4957, 0.1564, 0.4953, 0.1976, 0.5421, 0.2118, 0.5183, 0.2133, 0.5406, 0.1119, 0.1523, 0.2187, 0.1799, 0.2022, 0.2049, 0.252, 0.4559, 0.2802, 0.478, 0.2501, 0.4761, 0.03667, 0.3327, 0.1414, 0.3328, 0.1334, 0.3593, 0.3826, 0.2335, 0.3528, 0.2293, 0.3729, 0.2159, 0.3704, 0.7836, 0.3824, 0.8195, 0.3571, 0.8044, 0.3036, 0.6905, 0.3403, 0.6886, 0.316, 0.7076, 0.2367, 0.1549, 0.2568, 0.2074, 0.2187, 0.1799, 0.4032, 0.2243, 0.3962, 0.2606, 0.3826, 0.2335, 0.2316, 0.6285, 0.2445, 0.6017, 0.2507, 0.6222, 0.6386, 0.8206, 0.6532, 0.8303, 0.6386, 0.8302, 0.4566, 0.208, 0.4443, 0.2365, 0.4526, 0.206, 0.6936, 0.8033, 0.7025, 0.7731, 0.7081, 0.7709, 0.681, 0.7904, 0.7025, 0.7731, 0.6936, 0.8033, 0.09033, 0.1785, 0.1119, 0.1523, 0.09623, 0.1815, 0.6532, 0.8192, 0.6707, 0.8304, 0.6532, 0.8303, 0.4846, 0.5499, 0.4557, 0.5316, 0.4727, 0.5244, 0.699, 0.8045, 0.6936, 0.8033, 0.7081, 0.7709, 0.6103, 0.8477, 0.5995, 0.8578, 0.5989, 0.8477, 0.5998, 0.8022, 0.6105, 0.8124, 0.5991, 0.8123, 0.7008, 0.8462, 0.699, 0.8564, 0.6971, 0.8466, 0.5767, 0.07104, 0.5483, 0.0847, 0.5719, 0.0649, 0.7021, 0.8887, 0.6751, 0.8856, 0.6806, 0.8706, 0.6241, 0.8205, 0.6105, 0.8124, 0.6241, 0.8123, 0.5151, 0.8171, 0.5469, 0.8297, 0.5136, 0.8295, 0.7021, 0.8887, 0.6806, 0.8706, 0.6843, 0.8581, 0.09623, 0.1815, 0.2022, 0.2049, 0.1873, 0.23, 0.5445, 0.7866, 0.5098, 0.7971, 0.5104, 0.7831, 0.6489, 0.8605, 0.6464, 0.8754, 0.6349, 0.8735, 0.6349, 0.8735, 0.6373, 0.8592, 0.6489, 0.8605, 0.4603, 0.8744, 0.4655, 0.8721, 0.4671, 0.8868, 0.571, 0.7877, 0.5449, 0.8005, 0.5445, 0.7866, 0.5998, 0.8022, 0.586, 0.7872, 0.6014, 0.7877, 0.4801, 0.8556, 0.5096, 0.862, 0.4809, 0.8662, 0.6464, 0.8754, 0.6647, 0.865, 0.6613, 0.8795, 0.2332, 0.05115, 0.2665, 0.06776, 0.2335, 0.07087, 0.4526, 0.8468, 0.4611, 0.8628, 0.4544, 0.8652, 0.586, 0.7872, 0.5718, 0.802, 0.571, 0.7877, 0.2677, 0.8967, 0.3105, 0.8603, 0.3126, 0.884, 0.6126, 0.7878, 0.6241, 0.8022, 0.61, 0.8026, 0.4528, 0.8126, 0.4395, 0.8125, 0.448, 0.7914, 0.3105, 0.8603, 0.3167, 0.8713, 0.3126, 0.884, 0.4801, 0.8556, 0.4611, 0.8628, 0.4526, 0.8468, 0.2951, 0.1632, 0.3174, 0.141, 0.3481, 0.1541, 0.515, 0.8422, 0.5123, 0.8518, 0.4801, 0.8556, 0.5476, 0.819, 0.5723, 0.8299, 0.5469, 0.8297, 0.6926, 0.8305, 0.6971, 0.8143, 0.6981, 0.8305, 0.6103, 0.8206, 0.5991, 0.8123, 0.6105, 0.8124, 0.6575, 0.735, 0.6818, 0.752, 0.6546, 0.7418, 0.6707, 0.8181, 0.6926, 0.8305, 0.6707, 0.8304, 0.4804, 0.8034, 0.5098, 0.7971, 0.5124, 0.8073, 0.02409, 0.6216, 0.1189, 0.577, 0.1233, 0.6043, 0.05845, 0.7486, 0.1451, 0.6853, 0.1553, 0.7119, 0.4192, 0.4182, 0.4308, 0.4469, 0.4233, 0.4482, 0.07062, 0.7797, 0.07798, 0.8133, 0.06433, 0.7823, 0.4777, 0.1845, 0.5096, 0.1694, 0.4944, 0.1939, 0.6108, 0.8301, 0.6241, 0.8205, 0.6241, 0.8301, 0.6103, 0.8477, 0.6238, 0.8581, 0.6097, 0.8575, 0.4395, 0.8468, 0.4526, 0.8468, 0.4479, 0.8676, 0.3174, 0.141, 0.2775, 0.104, 0.3217, 0.1169, 0.4603, 0.8744, 0.4552, 0.8767, 0.4479, 0.8676, 0.4809, 0.8662, 0.4655, 0.8721, 0.4611, 0.8628, 0.1508, 0.3066, 0.0458, 0.3016, 0.05641, 0.271, 0.3499, 0.7694, 0.3449, 0.7393, 0.3619, 0.7533, 0.4671, 0.8868, 0.4624, 0.8886, 0.4552, 0.8767, 0.5726, 0.8202, 0.5855, 0.8299, 0.5723, 0.8299, 0.699, 0.8564, 0.7079, 0.8911, 0.7021, 0.8887, 0.6936, 0.8033, 0.6845, 0.8029, 0.681, 0.7904, 0.6926, 0.8305, 0.6971, 0.8466, 0.6912, 0.847, 0.6531, 0.8414, 0.6707, 0.8304, 0.6706, 0.8426, 0.6926, 0.8305, 0.6706, 0.8426, 0.6707, 0.8304, 0.6818, 0.752, 0.6807, 0.7561, 0.6546, 0.7418, 0.2677, 0.8967, 0.2899, 0.925, 0.2537, 0.932, 0.5718, 0.802, 0.546, 0.8104, 0.5449, 0.8005, 0.699, 0.8564, 0.713, 0.8908, 0.7079, 0.8911, 0.4268, 0.4175, 0.4175, 0.3878, 0.4252, 0.3877, 0.05542, 0.235, 0.07344, 0.2068, 0.06242, 0.238, 0.5469, 0.8297, 0.515, 0.8422, 0.5136, 0.8295, 0.6241, 0.8301, 0.6386, 0.8206, 0.6386, 0.8302, 0.4615, 0.7964, 0.4547, 0.7939, 0.4661, 0.7871, 0.4395, 0.8125, 0.4528, 0.8126, 0.4482, 0.8297, 0.4245, 0.8113, 0.4395, 0.8125, 0.4309, 0.8296, 0.4482, 0.8297, 0.4309, 0.8296, 0.4395, 0.8125, 0.4309, 0.8296, 0.4131, 0.8297, 0.4245, 0.8113, 0.4526, 0.8468, 0.515, 0.8422, 0.4801, 0.8556, 0.4809, 0.8662, 0.5101, 0.876, 0.4845, 0.8802, 0.5136, 0.8295, 0.4526, 0.8468, 0.4482, 0.8297, 0.4793, 0.8152, 0.5124, 0.8073, 0.5151, 0.8171, 0.1683, 0.3952, 0.2021, 0.4266, 0.1634, 0.42, 0.515, 0.8422, 0.5459, 0.8491, 0.5123, 0.8518, 0.1414, 0.3328, 0.1746, 0.3706, 0.1334, 0.3593, 0.3297, 0.1038, 0.3217, 0.1169, 0.3002, 0.07754, 0.6971, 0.8143, 0.7008, 0.8147, 0.6981, 0.8305, 0.03957, 0.2995, 0.05641, 0.271, 0.0458, 0.3016, 0.6981, 0.8305, 0.7008, 0.8462, 0.6971, 0.8466, 0.6237, 0.03035, 0.6215, 0.0263, 0.6519, 0.01614, 0.6845, 0.8029, 0.6936, 0.8033, 0.6913, 0.8139, 0.6913, 0.8139, 0.6936, 0.8033, 0.6971, 0.8143, 0.1153, 0.8709, 0.1322, 0.9009, 0.1262, 0.9043, 0.6062, 0.7084, 0.628, 0.7293, 0.6023, 0.7148, 0.624, 0.8398, 0.6103, 0.8477, 0.6102, 0.8395, 0.05025, 0.2687, 0.0685, 0.2406, 0.05641, 0.271, 0.22, 0.7425, 0.1668, 0.7384, 0.2073, 0.7187, 0.5476, 0.819, 0.5721, 0.8117, 0.5726, 0.8202, 0.4681, 0.5583, 0.4761, 0.588, 0.4614, 0.5618, 0.6121, 0.8723, 0.6238, 0.8581, 0.6238, 0.8726, 0.6238, 0.8581, 0.6349, 0.8735, 0.6238, 0.8726, 0.6354, 0.7869, 0.6469, 0.7851, 0.6492, 0.8, 0.6492, 0.8, 0.6376, 0.8012, 0.6354, 0.7869, 0.06919, 0.2048, 0.07344, 0.2068, 0.05542, 0.235, 0.261, 0.2741, 0.2628, 0.3027, 0.2486, 0.2947, 0.0458, 0.3016, 0.03035, 0.3309, 0.03957, 0.2995, 0.601, 0.8723, 0.6097, 0.8575, 0.6121, 0.8723, 0.6102, 0.8395, 0.5989, 0.8477, 0.5986, 0.8392, 0.5723, 0.8299, 0.5475, 0.8404, 0.5469, 0.8297, 0.5173, 0.6317, 0.5318, 0.6588, 0.5115, 0.6367, 0.5124, 0.8073, 0.5449, 0.8005, 0.546, 0.8104, 0.5447, 0.8589, 0.5123, 0.8518, 0.5459, 0.8491, 0.5475, 0.8404, 0.572, 0.848, 0.5459, 0.8491, 0.6108, 0.8301, 0.624, 0.8398, 0.6102, 0.8395, 0.5104, 0.7831, 0.481, 0.7929, 0.4846, 0.7788, 0.4673, 0.7723, 0.4606, 0.7845, 0.4555, 0.7822, 0.3202, 0.8979, 0.2899, 0.925, 0.3126, 0.884, 0.4615, 0.7964, 0.4804, 0.8034, 0.4793, 0.8152, 0.4793, 0.8152, 0.4528, 0.8126, 0.4615, 0.7964, 0.5447, 0.8589, 0.5705, 0.8719, 0.5441, 0.8728, 0.4547, 0.7939, 0.4615, 0.7964, 0.4528, 0.8126, 0.5151, 0.8171, 0.546, 0.8104, 0.5476, 0.819, 0.5715, 0.8577, 0.5459, 0.8491, 0.572, 0.848, 0.6241, 0.8022, 0.6105, 0.8124, 0.61, 0.8026, 0.3317, 0.7536, 0.3297, 0.7239, 0.3449, 0.7393, 0.4627, 0.7704, 0.4673, 0.7723, 0.4555, 0.7822, 0.3217, 0.1169, 0.2775, 0.104, 0.3002, 0.07754, 0.1671, 0.9614, 0.221, 0.929, 0.2191, 0.9477, 0.2191, 0.9477, 0.221, 0.929, 0.2537, 0.932, 0.4547, 0.7939, 0.4528, 0.8126, 0.448, 0.7914, 0.6936, 0.8033, 0.699, 0.8045, 0.6971, 0.8143, 0.3002, 0.07754, 0.2775, 0.104, 0.2665, 0.06776, 0.4482, 0.8297, 0.4528, 0.8126, 0.4793, 0.8152, 0.61, 0.8026, 0.6014, 0.7877, 0.6126, 0.7878, 0.5855, 0.8726, 0.5995, 0.8578, 0.601, 0.8723, 0.09033, 0.1785, 0.07344, 0.2068, 0.08363, 0.1751, 0.1998, 0.006901, 0.2305, 0.04236, 0.1823, 0.03735, 0.2305, 0.04236, 0.1998, 0.006901, 0.2367, 0.02906, 0.2219, 0.9705, 0.184, 0.9934, 0.216, 0.9566, 0.184, 0.9934, 0.1671, 0.9614, 0.216, 0.9566, 0.221, 0.929, 0.2677, 0.8967, 0.2537, 0.932, 0.6647, 0.865, 0.6513, 0.8503, 0.6843, 0.8581, 0.6354, 0.7869, 0.6241, 0.8022, 0.6242, 0.7876, 0.5715, 0.8577, 0.5855, 0.8726, 0.5705, 0.8719, 0.6241, 0.8301, 0.6385, 0.8399, 0.624, 0.8398, 0.2677, 0.8967, 0.3126, 0.884, 0.2899, 0.925, 0.4526, 0.8468, 0.4544, 0.8652, 0.4479, 0.8676, 0.0141, 0.493, 0.115, 0.4675, 0.1139, 0.4949, 0.3727, 0.1577, 0.3495, 0.1795, 0.3481, 0.1541, 0.3495, 0.1795, 0.3727, 0.1577, 0.3753, 0.1634, 0.3717, 0.8386, 0.3677, 0.8438, 0.3451, 0.8211, 0.3677, 0.8438, 0.3418, 0.8468, 0.3451, 0.8211, 0.3167, 0.8713, 0.3105, 0.8603, 0.3418, 0.8468, 0.7025, 0.7731, 0.6759, 0.7755, 0.6997, 0.7593, 0.6935, 0.8576, 0.6912, 0.847, 0.6971, 0.8466, 0.3499, 0.7694, 0.3809, 0.7656, 0.3704, 0.7836, 0.4606, 0.7845, 0.448, 0.7914, 0.4555, 0.7822, 0.6845, 0.8029, 0.6532, 0.8192, 0.6516, 0.8102, 0.221, 0.929, 0.1498, 0.9309, 0.2472, 0.8696, 0.6843, 0.8581, 0.6531, 0.8414, 0.6912, 0.847, 0.481, 0.7929, 0.4673, 0.7723, 0.4846, 0.7788, 0.2882, 0.2641, 0.2748, 0.254, 0.2904, 0.2345, 0.08195, 0.2108, 0.09623, 0.1815, 0.1873, 0.23, 0.5588, 0.6736, 0.571, 0.6596, 0.5929, 0.6772, 0.296, 0.3219, 0.2863, 0.3398, 0.2703, 0.3318, 0.2628, 0.3027, 0.2522, 0.3229, 0.2377, 0.3158, 0.5319, 0.1116, 0.5456, 0.1247, 0.5266, 0.1462, 0.3571, 0.8044, 0.3824, 0.8195, 0.3717, 0.8386, 0.2044, 0.5881, 0.2199, 0.5849, 0.2251, 0.6068, 0.3475, 0.2581, 0.3325, 0.2725, 0.319, 0.2599, 0.216, 0.5628, 0.2199, 0.5849, 0.2044, 0.5881, 0.471, 0.1806, 0.4777, 0.1845, 0.4637, 0.2113, 0.6237, 0.03035, 0.6276, 0.03728, 0.6014, 0.05332, 0.1966, 0.4726, 0.1987, 0.4495, 0.2145, 0.4514, 0.244, 0.6996, 0.2333, 0.6779, 0.2482, 0.6711, 0.2392, 0.65, 0.2241, 0.6559, 0.2163, 0.6335, 0.4874, 0.1543, 0.4939, 0.1587, 0.4777, 0.1845, 0.2322, 0.4749, 0.2123, 0.4736, 0.2145, 0.4514, 0.653, 0.7458, 0.626, 0.7331, 0.6546, 0.7418, 0.626, 0.7331, 0.6, 0.7185, 0.6023, 0.7148, 0.628, 0.7293, 0.626, 0.7331, 0.6023, 0.7148, 0.2705, 0.712, 0.2586, 0.6918, 0.2768, 0.6818, 0.1292, 0.6315, 0.1365, 0.6585, 0.03812, 0.6854, 0.3619, 0.7533, 0.3449, 0.7393, 0.3656, 0.7162, 0.1764, 0.03384, 0.1936, 0.003429, 0.1998, 0.006901, 0.3641, 0.245, 0.3826, 0.2335, 0.3962, 0.2606, 0.2335, 0.07087, 0.1645, 0.06635, 0.1823, 0.03735, 0.2493, 0.4964, 0.2791, 0.4967, 0.2799, 0.5154, 0.1214, 0.413, 0.1634, 0.42, 0.1597, 0.445, 0.2163, 0.6335, 0.2096, 0.6109, 0.2251, 0.6068, 0.4516, 0.2393, 0.4696, 0.2463, 0.4601, 0.2739, 0.624, 0.8398, 0.6385, 0.8399, 0.6381, 0.8486, 0.07062, 0.7797, 0.05845, 0.7486, 0.1553, 0.7119, 0.2881, 0.7007, 0.3036, 0.6905, 0.316, 0.7076, 0.3159, 0.7697, 0.3027, 0.7824, 0.2853, 0.7624, 0.1976, 0.5421, 0.1583, 0.5458, 0.1567, 0.5206, 0.2511, 0.5369, 0.2535, 0.5572, 0.2359, 0.5598, 0.3155, 0.7368, 0.3317, 0.7536, 0.3159, 0.7697, 0.6935, 0.8576, 0.699, 0.8564, 0.7021, 0.8887, 0.3069, 0.3046, 0.3315, 0.3214, 0.3219, 0.3372, 0.6575, 0.735, 0.6314, 0.7227, 0.6397, 0.7067, 0.2511, 0.5369, 0.2497, 0.5167, 0.2799, 0.5154, 0.2911, 0.5891, 0.296, 0.6071, 0.2678, 0.6165, 0.2863, 0.3398, 0.296, 0.3219, 0.3219, 0.3372, 0.288, 0.8362, 0.2472, 0.8696, 0.228, 0.843, 0.467, 0.1783, 0.4836, 0.1517, 0.4874, 0.1543, 0.4836, 0.1517, 0.5023, 0.1266, 0.5059, 0.1295, 0.4874, 0.1543, 0.4836, 0.1517, 0.5059, 0.1295, 0.6832, 0.01172, 0.6906, 0.02933, 0.6634, 0.0409, 0.0475, 0.7172, 0.03812, 0.6854, 0.1365, 0.6585, 0.4258, 0.3579, 0.4181, 0.3574, 0.421, 0.3268, 0.3938, 0.7959, 0.3704, 0.7836, 0.3809, 0.7656, 0.2342, 0.4538, 0.252, 0.4559, 0.2501, 0.4761, 0.4826, 0.584, 0.4984, 0.5743, 0.514, 0.5976, 0.571, 0.6596, 0.5588, 0.6736, 0.5372, 0.6535, 0.009617, 0.5578, 0.0128, 0.5901, 0.005441, 0.591, 0.2832, 0.6545, 0.31, 0.6415, 0.3189, 0.6578, 0.2704, 0.3772, 0.2982, 0.3871, 0.293, 0.4049, 0.2668, 0.6623, 0.258, 0.6425, 0.2749, 0.6357, 0.2749, 0.1853, 0.3077, 0.2155, 0.2904, 0.2345, 0.4268, 0.4175, 0.4252, 0.3877, 0.4438, 0.3874, 0.481, 0.2195, 0.4696, 0.2463, 0.4516, 0.2393, 0.5819, 0.692, 0.5929, 0.6772, 0.6159, 0.6929, 0.455, 0.4713, 0.437, 0.4758, 0.4308, 0.4469, 0.4526, 0.3019, 0.4341, 0.2978, 0.4417, 0.2682, 0.6, 0.7185, 0.5748, 0.7017, 0.5774, 0.6981, 0.5748, 0.7017, 0.5509, 0.6827, 0.5774, 0.6981, 0.5509, 0.6827, 0.5538, 0.6794, 0.5774, 0.6981, 0.5266, 0.1462, 0.5096, 0.1694, 0.4939, 0.1587, 0.2013, 0.2987, 0.1616, 0.2808, 0.1737, 0.2552, 0.1987, 0.4495, 0.2021, 0.4266, 0.2177, 0.4293, 0.1746, 0.3706, 0.2126, 0.3814, 0.2067, 0.4039, 0.1189, 0.577, 0.1612, 0.571, 0.1655, 0.596, 0.1228, 0.12, 0.1405, 0.09132, 0.1463, 0.09495, 0.2187, 0.1799, 0.2568, 0.2074, 0.2406, 0.2298, 0.5725, 0.8395, 0.5856, 0.84, 0.572, 0.848, 0.5856, 0.84, 0.5986, 0.8392, 0.5989, 0.8477, 0.5858, 0.8484, 0.5856, 0.84, 0.5989, 0.8477, 0.437, 0.4758, 0.455, 0.4713, 0.4629, 0.4982, 0.1612, 0.571, 0.1189, 0.577, 0.1159, 0.5497, 0.1822, 0.3463, 0.2197, 0.3592, 0.2126, 0.3814, 0.1655, 0.596, 0.2044, 0.5881, 0.2096, 0.6109, 0.5372, 0.6535, 0.5588, 0.6736, 0.5538, 0.6794, 0.09937, 0.1453, 0.1164, 0.1162, 0.1228, 0.12, 0.2347, 0.3645, 0.2536, 0.3712, 0.247, 0.3914, 0.04327, 0.2661, 0.05025, 0.2687, 0.03957, 0.2995, 0.6516, 0.8102, 0.6383, 0.8118, 0.6376, 0.8012, 0.2317, 0.5174, 0.2332, 0.5387, 0.2133, 0.5406, 0.293, 0.4049, 0.2878, 0.4227, 0.259, 0.416, 0.2703, 0.3318, 0.2863, 0.3398, 0.2778, 0.3583, 0.2749, 0.1853, 0.2367, 0.1549, 0.2565, 0.1295, 0.3641, 0.245, 0.3807, 0.2695, 0.3667, 0.2805, 0.01824, 0.4284, 0.01537, 0.4607, 0.008822, 0.4603, 0.5452, 0.08132, 0.5691, 0.06135, 0.5483, 0.0847, 0.5691, 0.06135, 0.5945, 0.04296, 0.597, 0.04679, 0.5719, 0.0649, 0.5691, 0.06135, 0.597, 0.04679, 0.4724, 0.5903, 0.4575, 0.5638, 0.4761, 0.588, 0.4575, 0.5638, 0.4446, 0.5363, 0.4614, 0.5618, 0.4446, 0.5363, 0.4487, 0.5346, 0.4614, 0.5618, 0.01438, 0.5253, 0.0141, 0.493, 0.1139, 0.4949, 0.252, 0.4559, 0.2549, 0.4359, 0.2846, 0.4411, 0.6237, 0.03035, 0.6519, 0.01614, 0.6552, 0.02336, 0.2501, 0.4761, 0.2493, 0.4964, 0.2315, 0.4962, 0.3047, 0.2768, 0.2882, 0.2641, 0.3033, 0.2457, 0.2397, 0.5808, 0.2359, 0.5598, 0.2535, 0.5572, 0.009617, 0.5578, 0.01609, 0.5573, 0.01931, 0.5893, 0.3069, 0.3046, 0.296, 0.3219, 0.2804, 0.3129, 0.0167, 0.6567, 0.01006, 0.624, 0.02131, 0.6557, 0.03166, 0.6871, 0.04112, 0.7192, 0.03378, 0.7216, 0.02437, 0.689, 0.02131, 0.6557, 0.03166, 0.6871, 0.5854, 0.8582, 0.5715, 0.8577, 0.572, 0.848, 0.572, 0.848, 0.5858, 0.8484, 0.5854, 0.8582, 0.5858, 0.8484, 0.5989, 0.8477, 0.5995, 0.8578, 0.4264, 0.2962, 0.4341, 0.2978, 0.4287, 0.3278, 0.6062, 0.7084, 0.6159, 0.6929, 0.6397, 0.7067, 0.4443, 0.2365, 0.4516, 0.2393, 0.4417, 0.2682, 0.628, 0.7293, 0.6314, 0.7227, 0.6575, 0.735, 0.02249, 0.3627, 0.0163, 0.395, 0.00882, 0.3937, 0.2882, 0.2641, 0.2748, 0.2831, 0.261, 0.2741, 0.4516, 0.2393, 0.4443, 0.2365, 0.4566, 0.208, 0.2989, 0.7511, 0.2853, 0.7624, 0.2699, 0.7419, 0.1228, 0.12, 0.1164, 0.1162, 0.134, 0.08723, 0.1697, 0.02993, 0.1865, 0.000176, 0.1936, 0.003429, 0.3528, 0.2293, 0.3641, 0.245, 0.3475, 0.2581, 0.5991, 0.8123, 0.5987, 0.8207, 0.5857, 0.8198, 0.5857, 0.8198, 0.5726, 0.8202, 0.5721, 0.8117, 0.586, 0.8115, 0.5991, 0.8123, 0.5857, 0.8198, 0.3029, 0.6243, 0.31, 0.6415, 0.2832, 0.6545, 0.7081, 0.7709, 0.7025, 0.7731, 0.6997, 0.7593, 0.007871, 0.5255, 0.007556, 0.4929, 0.0141, 0.493, 0.258, 0.6425, 0.2392, 0.65, 0.2316, 0.6285, 0.2668, 0.6623, 0.2832, 0.6545, 0.2928, 0.6727, 0.1539, 0.9686, 0.1609, 0.9648, 0.1774, 0.9967, 0.3325, 0.2725, 0.3191, 0.2881, 0.3047, 0.2768, 0.4131, 0.3879, 0.4136, 0.3572, 0.4181, 0.3574, 0.4175, 0.3878, 0.4192, 0.4182, 0.4131, 0.3879, 0.4192, 0.4182, 0.4147, 0.4187, 0.4131, 0.3879, 0.5319, 0.1116, 0.512, 0.1344, 0.5059, 0.1295, 0.4381, 0.5064, 0.4487, 0.5346, 0.4339, 0.5078, 0.4487, 0.5346, 0.4446, 0.5363, 0.4339, 0.5078, 0.4339, 0.5078, 0.4254, 0.4787, 0.4381, 0.5064, 0.6373, 0.8592, 0.6381, 0.8486, 0.6513, 0.8503, 0.1142, 0.5223, 0.1567, 0.5206, 0.1583, 0.5458, 0.7079, 0.8911, 0.713, 0.8908, 0.7116, 0.9063, 0.6373, 0.8592, 0.6238, 0.8581, 0.6239, 0.848, 0.6062, 0.7084, 0.6023, 0.7148, 0.5774, 0.6981, 0.1597, 0.445, 0.1987, 0.4495, 0.1966, 0.4726, 0.6531, 0.8414, 0.6513, 0.8503, 0.6381, 0.8486, 0.1959, 0.5189, 0.1567, 0.5206, 0.1564, 0.4953, 0.5173, 0.6317, 0.5314, 0.6197, 0.5504, 0.6404, 0.1616, 0.2808, 0.2013, 0.2987, 0.1911, 0.3224, 0.5535, 0.09045, 0.5319, 0.1116, 0.5262, 0.1062, 0.1645, 0.06635, 0.2335, 0.07087, 0.2565, 0.1295, 0.1292, 0.6315, 0.1711, 0.621, 0.178, 0.6457, 0.1822, 0.3463, 0.1414, 0.3328, 0.1508, 0.3066, 0.184, 0.9934, 0.1774, 0.9967, 0.1609, 0.9648, 0.2177, 0.4293, 0.2222, 0.4074, 0.2417, 0.412, 0.2562, 0.7209, 0.22, 0.7425, 0.2073, 0.7187, 0.1322, 0.9009, 0.1153, 0.8709, 0.2105, 0.8168, 0.2013, 0.2987, 0.2377, 0.3158, 0.228, 0.3373, 0.2163, 0.6335, 0.178, 0.6457, 0.1711, 0.621, 0.2838, 0.7318, 0.2699, 0.7419, 0.2562, 0.7209, 0.0685, 0.2406, 0.08195, 0.2108, 0.1737, 0.2552, 0.3002, 0.07754, 0.2665, 0.06776, 0.2794, 0.05922, 0.4929, 0.613, 0.5115, 0.6367, 0.4893, 0.6156, 0.5115, 0.6367, 0.5081, 0.6395, 0.4893, 0.6156, 0.4893, 0.6156, 0.4724, 0.5903, 0.4929, 0.613, 0.3105, 0.8603, 0.2677, 0.8967, 0.2472, 0.8696, 0.1267, 0.386, 0.1683, 0.3952, 0.1634, 0.42, 0.3656, 0.7162, 0.3449, 0.7393, 0.3297, 0.7239, 0.007871, 0.5255, 0.0005536, 0.5257, 0.000176, 0.4928, 0.244, 0.6996, 0.2073, 0.7187, 0.1961, 0.6946, 0.437, 0.4758, 0.4297, 0.4776, 0.4233, 0.4482, 0.2502, 0.7895, 0.2853, 0.7624, 0.3027, 0.7824, 0.0163, 0.395, 0.02249, 0.3627, 0.02891, 0.3642, 0.6532, 0.8303, 0.6531, 0.8414, 0.6385, 0.8399, 0.4614, 0.5618, 0.4487, 0.5346, 0.4557, 0.5316, 0.4929, 0.613, 0.4761, 0.588, 0.4826, 0.584, 0.3325, 0.2725, 0.3538, 0.2929, 0.3421, 0.3067, 0.3475, 0.2581, 0.3667, 0.2805, 0.3538, 0.2929, 0.4944, 0.1939, 0.481, 0.2195, 0.4637, 0.2113, 0.2613, 0.3512, 0.2536, 0.3712, 0.2347, 0.3645, 0.3053, 0.37, 0.2982, 0.3871, 0.2704, 0.3772, 0.2619, 0.597, 0.2445, 0.6017, 0.2397, 0.5808, 0.2911, 0.5891, 0.2619, 0.597, 0.2572, 0.5772, 0.1863, 0.6703, 0.2241, 0.6559, 0.2333, 0.6779, 0.00429, 0.4268, 0.01169, 0.4276, 0.008822, 0.4603, 0.08419, 0.8105, 0.0992, 0.8408, 0.09309, 0.8439, 0.3053, 0.37, 0.2778, 0.3583, 0.2863, 0.3398, 0.5774, 0.6981, 0.5538, 0.6794, 0.5588, 0.6736, 0.1634, 0.42, 0.2021, 0.4266, 0.1987, 0.4495, 0.2342, 0.7661, 0.2699, 0.7419, 0.2853, 0.7624, 0.681, 0.7904, 0.6845, 0.8029, 0.6651, 0.7957, 0.6845, 0.8029, 0.6516, 0.8102, 0.6651, 0.7957, 0.2332, 0.5387, 0.2317, 0.5174, 0.2497, 0.5167, 0.05641, 0.271, 0.0685, 0.2406, 0.1616, 0.2808, 0.2522, 0.3229, 0.2628, 0.3027, 0.2804, 0.3129, 0.2572, 0.5772, 0.2535, 0.5572, 0.2834, 0.5526, 0.2568, 0.2074, 0.2904, 0.2345, 0.2748, 0.254, 0.2951, 0.1632, 0.2565, 0.1295, 0.2775, 0.104, 0.2359, 0.5598, 0.2397, 0.5808, 0.2199, 0.5849, 0.499, 0.6085, 0.514, 0.5976, 0.5314, 0.6197, 0.3729, 0.2159, 0.3528, 0.2293, 0.3391, 0.2114, 0.1944, 0.7907, 0.2105, 0.8168, 0.1153, 0.8709, 0.1267, 0.386, 0.1214, 0.413, 0.0228, 0.3961, 0.001438, 0.4598, 0.008822, 0.4603, 0.007556, 0.4929, 0.335, 0.244, 0.319, 0.2599, 0.3033, 0.2457, 0.329, 0.6735, 0.3036, 0.6905, 0.2928, 0.6727, 0.0305, 0.6536, 0.02409, 0.6216, 0.1233, 0.6043, 0.115, 0.4675, 0.1574, 0.4701, 0.1564, 0.4953, 0.2397, 0.5808, 0.2445, 0.6017, 0.2251, 0.6068, 0.01169, 0.4276, 0.00429, 0.4268, 0.00882, 0.3937, 0.3418, 0.8468, 0.3105, 0.8603, 0.288, 0.8362, 0.288, 0.8362, 0.3224, 0.8021, 0.3418, 0.8468, 0.3077, 0.2155, 0.2749, 0.1853, 0.2951, 0.1632, 0.2222, 0.4074, 0.2277, 0.3858, 0.247, 0.3914, 0.2678, 0.6165, 0.296, 0.6071, 0.3029, 0.6243, 0.2549, 0.4359, 0.252, 0.4559, 0.2342, 0.4538, 0.1957, 0.4957, 0.1966, 0.4726, 0.2123, 0.4736, 0.3729, 0.2159, 0.3605, 0.1957, 0.385, 0.1819, 0.1142, 0.5223, 0.1159, 0.5497, 0.01609, 0.5573, 0.2804, 0.3129, 0.2628, 0.3027, 0.2748, 0.2831, 0.08419, 0.8105, 0.07062, 0.7797, 0.1668, 0.7384, 0.226, 0.2524, 0.1873, 0.23, 0.2022, 0.2049, 0.2197, 0.3592, 0.1822, 0.3463, 0.1911, 0.3224, 0.6376, 0.8012, 0.6383, 0.8118, 0.6241, 0.8123, 0.3191, 0.2881, 0.3421, 0.3067, 0.3315, 0.3214, 0.213, 0.2754, 0.2486, 0.2947, 0.2377, 0.3158, 0.4233, 0.4482, 0.4297, 0.4776, 0.419, 0.449, 0.4297, 0.4776, 0.4254, 0.4787, 0.419, 0.449, 0.419, 0.449, 0.4147, 0.4187, 0.4192, 0.4182, 0.3605, 0.1957, 0.3391, 0.2114, 0.3272, 0.1971, 0.6841, 0.7451, 0.6575, 0.735, 0.6647, 0.7182, 0.2881, 0.7007, 0.2768, 0.6818, 0.2928, 0.6727, 0.4526, 0.3019, 0.4477, 0.3305, 0.4287, 0.3278, 0.03667, 0.3327, 0.02891, 0.3642, 0.02249, 0.3627, 0.712, 0.7564, 0.713, 0.7713, 0.7081, 0.7709, 0.6014, 0.05332, 0.6119, 0.06945, 0.5883, 0.08617, 0.5855, 0.8299, 0.5856, 0.84, 0.5725, 0.8395, 0.2549, 0.4359, 0.2373, 0.4327, 0.2417, 0.412, 0.512, 0.1344, 0.4939, 0.1587, 0.4874, 0.1543, 0.6014, 0.05332, 0.5767, 0.07104, 0.5719, 0.0649, 0.3201, 0.2281, 0.3077, 0.2155, 0.3272, 0.1971, 0.6469, 0.7851, 0.662, 0.7812, 0.6651, 0.7957, 0.4136, 0.3572, 0.4164, 0.3262, 0.421, 0.3268, 0.4164, 0.3262, 0.4219, 0.2952, 0.4264, 0.2962, 0.421, 0.3268, 0.4164, 0.3262, 0.4264, 0.2962, 0.6276, 0.03728, 0.6371, 0.05438, 0.6119, 0.06945, 0.1365, 0.6585, 0.178, 0.6457, 0.1863, 0.6703, 0.2919, 0.2945, 0.3047, 0.2768, 0.3191, 0.2881, 0.01438, 0.5253, 0.01609, 0.5573, 0.009617, 0.5578, 0.5855, 0.8299, 0.5987, 0.83, 0.5986, 0.8392, 0.6806, 0.8706, 0.6751, 0.8856, 0.6613, 0.8795, 0.5662, 0.1046, 0.5535, 0.09045, 0.5767, 0.07104, 0.6276, 0.03728, 0.6552, 0.02336, 0.6634, 0.0409, 0.1567, 0.5206, 0.1142, 0.5223, 0.1139, 0.4949, 0.1233, 0.6043, 0.1655, 0.596, 0.1711, 0.621, 0.4453, 0.504, 0.4557, 0.5316, 0.4487, 0.5346, 0.2562, 0.7209, 0.244, 0.6996, 0.2586, 0.6918, 0.03812, 0.6854, 0.0475, 0.7172, 0.04112, 0.7192, 0.5987, 0.83, 0.6108, 0.8301, 0.6102, 0.8395, 0.6519, 0.01614, 0.6805, 0.004512, 0.6832, 0.01172, 0.4453, 0.504, 0.4629, 0.4982, 0.4727, 0.5244, 0.4258, 0.3579, 0.4252, 0.3877, 0.4175, 0.3878, 0.2002, 0.5652, 0.1612, 0.571, 0.1583, 0.5458, 0.2486, 0.2947, 0.213, 0.2754, 0.226, 0.2524, 0.3224, 0.8021, 0.3027, 0.7824, 0.3159, 0.7697, 0.3297, 0.7239, 0.316, 0.7076, 0.3403, 0.6886, 0.007556, 0.4929, 0.008822, 0.4603, 0.01537, 0.4607, 0.301, 0.7191, 0.3155, 0.7368, 0.2989, 0.7511, 0.2177, 0.4293, 0.2021, 0.4266, 0.2067, 0.4039, 0.2834, 0.5526, 0.2535, 0.5572, 0.2511, 0.5369, 0.2105, 0.8168, 0.2502, 0.7895, 0.268, 0.8128, 0.01824, 0.4284, 0.0228, 0.3961, 0.1214, 0.413, 0.2197, 0.3592, 0.228, 0.3373, 0.2428, 0.3434, 0.1498, 0.9309, 0.1322, 0.9009, 0.228, 0.843, 0.01169, 0.4276, 0.0163, 0.395, 0.0228, 0.3961, 0.2428, 0.3434, 0.228, 0.3373, 0.2377, 0.3158, 0.02891, 0.3642, 0.03667, 0.3327, 0.1334, 0.3593, 0.2347, 0.3645, 0.2277, 0.3858, 0.2126, 0.3814, 0.2392, 0.65, 0.258, 0.6425, 0.2668, 0.6623, 0.259, 0.416, 0.2878, 0.4227, 0.2846, 0.4411, 0.3351, 0.7875, 0.3159, 0.7697, 0.3317, 0.7536, 0.316, 0.7076, 0.3297, 0.7239, 0.3155, 0.7368, 0.1175, 0.4401, 0.1597, 0.445, 0.1574, 0.4701, 0.1961, 0.6946, 0.1553, 0.7119, 0.1451, 0.6853, 0.6971, 0.8143, 0.699, 0.8045, 0.7034, 0.8054, 0.3729, 0.2159, 0.3955, 0.2046, 0.4032, 0.2243, 0.3499, 0.7694, 0.3704, 0.7836, 0.3571, 0.8044, 0.2373, 0.4327, 0.2342, 0.4538, 0.2145, 0.4514, 0.3224, 0.8021, 0.3351, 0.7875, 0.3571, 0.8044, 0.662, 0.7812, 0.6759, 0.7755, 0.681, 0.7904, 0.3619, 0.7533, 0.3799, 0.728, 0.3957, 0.7378, 0.6532, 0.8192, 0.6386, 0.8206, 0.6383, 0.8118, 0.3957, 0.7378, 0.4127, 0.7454, 0.4021, 0.7756, 0.2705, 0.712, 0.2881, 0.7007, 0.301, 0.7191, 0.01931, 0.5893, 0.01609, 0.5573, 0.1159, 0.5497, 0.1334, 0.3593, 0.1746, 0.3706, 0.1683, 0.3952, 0.07798, 0.8133, 0.09309, 0.8439, 0.0861, 0.8475, 0.4258, 0.3579, 0.4446, 0.3591, 0.4438, 0.3874, 0.2222, 0.4074, 0.2067, 0.4039, 0.2126, 0.3814, 0.0128, 0.5901, 0.01931, 0.5893, 0.02409, 0.6216, 0.4341, 0.266, 0.4264, 0.2962, 0.4298, 0.2646, 0.4264, 0.2962, 0.4219, 0.2952, 0.4298, 0.2646, 0.4298, 0.2646, 0.44, 0.2348, 0.4341, 0.266, 0.1799, 0.7646, 0.22, 0.7425, 0.2342, 0.7661, 0.1976, 0.5421, 0.2133, 0.5406, 0.216, 0.5628, 0.2904, 0.2345, 0.3077, 0.2155, 0.3201, 0.2281, 0.2699, 0.7419, 0.2342, 0.7661, 0.22, 0.7425, 0.2502, 0.7895, 0.2105, 0.8168, 0.1944, 0.7907, 0.1463, 0.09495, 0.1645, 0.06635, 0.2565, 0.1295, 0.0992, 0.8408, 0.08419, 0.8105, 0.1799, 0.7646, 0.2536, 0.3712, 0.2704, 0.3772, 0.2642, 0.3964, 0.5262, 0.1062, 0.5059, 0.1295, 0.5229, 0.1031, 0.5059, 0.1295, 0.5023, 0.1266, 0.5229, 0.1031, 0.5229, 0.1031, 0.5452, 0.08132, 0.5262, 0.1062, 0.1286, 0.1235, 0.1463, 0.09495, 0.2367, 0.1549, 0.1553, 0.7119, 0.1961, 0.6946, 0.2073, 0.7187, 0.2619, 0.597, 0.2678, 0.6165, 0.2507, 0.6222, 0.2778, 0.3583, 0.2704, 0.3772, 0.2536, 0.3712, 0.5855, 0.8299, 0.5857, 0.8198, 0.5987, 0.8207, 0.2522, 0.3229, 0.2703, 0.3318, 0.2613, 0.3512, 0.005441, 0.591, 0.0128, 0.5901, 0.01006, 0.624, 0.0128, 0.5901, 0.01756, 0.6228, 0.01006, 0.624, 0.5096, 0.862, 0.5447, 0.8589, 0.5441, 0.8728, 0.3605, 0.1957, 0.3495, 0.1795, 0.3753, 0.1634, 0.437, 0.4758, 0.4453, 0.504, 0.4381, 0.5064, 0.4681, 0.5583, 0.4846, 0.5499, 0.4984, 0.5743, 0.7079, 0.8911, 0.7059, 0.9056, 0.6989, 0.9029, 0.2133, 0.5406, 0.2332, 0.5387, 0.2359, 0.5598, 0.6383, 0.8118, 0.6386, 0.8206, 0.6241, 0.8205, 0.05714, 0.7853, 0.06433, 0.7823, 0.07798, 0.8133, 0.3224, 0.8021, 0.288, 0.8362, 0.268, 0.8128, 0.1175, 0.4401, 0.115, 0.4675, 0.01537, 0.4607, 0.5987, 0.83, 0.5987, 0.8207, 0.6103, 0.8206, 0.4341, 0.2978, 0.4264, 0.2962, 0.4341, 0.266, 0.2044, 0.5881, 0.1655, 0.596, 0.1612, 0.571, 0.4287, 0.3278, 0.4477, 0.3305, 0.4446, 0.3591, 0.2392, 0.65, 0.2482, 0.6711, 0.2333, 0.6779, 0.2115, 0.4959, 0.2123, 0.4736, 0.2322, 0.4749, 0.0005536, 0.5257, 0.007871, 0.5255, 0.009617, 0.5578, 0.02305, 0.329, 0.03035, 0.3309, 0.02249, 0.3627, 0.5115, 0.6367, 0.4929, 0.613, 0.499, 0.6085, 0.335, 0.244, 0.3201, 0.2281, 0.3391, 0.2114, 0.2642, 0.3964, 0.259, 0.416, 0.2417, 0.412, 0.2241, 0.6559, 0.1863, 0.6703, 0.178, 0.6457, 0.5991, 0.8123, 0.586, 0.8115, 0.5998, 0.8022, 0.586, 0.8115, 0.5721, 0.8117, 0.5857, 0.8016, 0.5721, 0.8117, 0.5718, 0.802, 0.5857, 0.8016, 0.1061, 0.149, 0.1228, 0.12, 0.1286, 0.1235, 0.2507, 0.6222, 0.2678, 0.6165, 0.2749, 0.6357, 0.2768, 0.6818, 0.2586, 0.6918, 0.2482, 0.6711, 0.02305, 0.329, 0.03263, 0.2973, 0.03957, 0.2995, 0.2493, 0.4964, 0.2501, 0.4761, 0.2802, 0.478, 0.2406, 0.2298, 0.2748, 0.254, 0.261, 0.2741, 0.2118, 0.5183, 0.1959, 0.5189, 0.1957, 0.4957, 0.2317, 0.5174, 0.2118, 0.5183, 0.2115, 0.4959, 0.5535, 0.09045, 0.5662, 0.1046, 0.5456, 0.1247, 0.4268, 0.4175, 0.4456, 0.4157, 0.4493, 0.4438, 0.2497, 0.5167, 0.2317, 0.5174, 0.2315, 0.4962, 0.2748, 0.2831, 0.2882, 0.2641, 0.3047, 0.2768, 0.5509, 0.6827, 0.5287, 0.6619, 0.5538, 0.6794, 0.5287, 0.6619, 0.5081, 0.6395, 0.5318, 0.6588, 0.5081, 0.6395, 0.5115, 0.6367, 0.5318, 0.6588, 0.1574, 0.4701, 0.1966, 0.4726, 0.1957, 0.4957, 0.1976, 0.5421, 0.1959, 0.5189, 0.2118, 0.5183, 0.1119, 0.1523, 0.1286, 0.1235, 0.2187, 0.1799, 0.252, 0.4559, 0.2815, 0.4594, 0.2802, 0.478, 0.03667, 0.3327, 0.0458, 0.3016, 0.1414, 0.3328, 0.3826, 0.2335, 0.3641, 0.245, 0.3528, 0.2293, 0.3704, 0.7836, 0.3938, 0.7959, 0.3824, 0.8195, 0.3036, 0.6905, 0.329, 0.6735, 0.3403, 0.6886, 0.2367, 0.1549, 0.2749, 0.1853, 0.2568, 0.2074, 0.4032, 0.2243, 0.4127, 0.2537, 0.3962, 0.2606, 0.2316, 0.6285, 0.2251, 0.6068, 0.2445, 0.6017, 0.6386, 0.8206, 0.6532, 0.8192, 0.6532, 0.8303, 0.44, 0.2348, 0.4526, 0.206, 0.4443, 0.2365, 0.4526, 0.206, 0.467, 0.1783, 0.471, 0.1806, 0.4566, 0.208, 0.4526, 0.206, 0.471, 0.1806, 0.09033, 0.1785, 0.1061, 0.149, 0.1119, 0.1523, 0.6532, 0.8192, 0.6707, 0.8181, 0.6707, 0.8304, 0.4846, 0.5499, 0.4681, 0.5583, 0.4557, 0.5316, 0.713, 0.7713, 0.7034, 0.8054, 0.7081, 0.7709, 0.7034, 0.8054, 0.699, 0.8045, 0.7081, 0.7709, 0.6103, 0.8477, 0.6097, 0.8575, 0.5995, 0.8578, 0.5998, 0.8022, 0.61, 0.8026, 0.6105, 0.8124, 0.7033, 0.8555, 0.699, 0.8564, 0.7008, 0.8462, 0.699, 0.8564, 0.6935, 0.8576, 0.6971, 0.8466, 0.5767, 0.07104, 0.5535, 0.09045, 0.5483, 0.0847, 0.7021, 0.8887, 0.6989, 0.9029, 0.6751, 0.8856, 0.6241, 0.8205, 0.6103, 0.8206, 0.6105, 0.8124, 0.5151, 0.8171, 0.5476, 0.819, 0.5469, 0.8297, 0.09623, 0.1815, 0.1119, 0.1523, 0.2022, 0.2049, 0.5445, 0.7866, 0.5449, 0.8005, 0.5098, 0.7971, 0.4809, 0.8662, 0.4845, 0.8802, 0.4655, 0.8721, 0.4845, 0.8802, 0.4671, 0.8868, 0.4655, 0.8721, 0.4671, 0.8868, 0.4552, 0.8767, 0.4603, 0.8744, 0.571, 0.7877, 0.5718, 0.802, 0.5449, 0.8005, 0.5998, 0.8022, 0.5857, 0.8016, 0.586, 0.7872, 0.4801, 0.8556, 0.5123, 0.8518, 0.5096, 0.862, 0.6464, 0.8754, 0.6489, 0.8605, 0.6647, 0.865, 0.586, 0.7872, 0.5857, 0.8016, 0.5718, 0.802, 0.6126, 0.7878, 0.6242, 0.7876, 0.6241, 0.8022, 0.3481, 0.1541, 0.3495, 0.1795, 0.3272, 0.1971, 0.3272, 0.1971, 0.2951, 0.1632, 0.3481, 0.1541, 0.5476, 0.819, 0.5726, 0.8202, 0.5723, 0.8299, 0.6926, 0.8305, 0.6913, 0.8139, 0.6971, 0.8143, 0.6103, 0.8206, 0.5987, 0.8207, 0.5991, 0.8123, 0.6575, 0.735, 0.6841, 0.7451, 0.6818, 0.752, 0.6707, 0.8181, 0.6913, 0.8139, 0.6926, 0.8305, 0.4804, 0.8034, 0.481, 0.7929, 0.5098, 0.7971, 0.02409, 0.6216, 0.01931, 0.5893, 0.1189, 0.577, 0.05845, 0.7486, 0.0475, 0.7172, 0.1451, 0.6853, 0.4192, 0.4182, 0.4268, 0.4175, 0.4308, 0.4469, 0.07062, 0.7797, 0.08419, 0.8105, 0.07798, 0.8133, 0.4777, 0.1845, 0.4939, 0.1587, 0.5096, 0.1694, 0.6108, 0.8301, 0.6103, 0.8206, 0.6241, 0.8205, 0.6103, 0.8477, 0.6239, 0.848, 0.6238, 0.8581, 0.4655, 0.8721, 0.4603, 0.8744, 0.4611, 0.8628, 0.4603, 0.8744, 0.4479, 0.8676, 0.4544, 0.8652, 0.4544, 0.8652, 0.4611, 0.8628, 0.4603, 0.8744, 0.4611, 0.8628, 0.4801, 0.8556, 0.4809, 0.8662, 0.1508, 0.3066, 0.1414, 0.3328, 0.0458, 0.3016, 0.3499, 0.7694, 0.3317, 0.7536, 0.3449, 0.7393, 0.5726, 0.8202, 0.5857, 0.8198, 0.5855, 0.8299, 0.6926, 0.8305, 0.6981, 0.8305, 0.6971, 0.8466, 0.6531, 0.8414, 0.6532, 0.8303, 0.6707, 0.8304, 0.6926, 0.8305, 0.6912, 0.847, 0.6706, 0.8426, 0.6805, 0.004512, 0.6519, 0.01614, 0.6792, 0.000176, 0.6519, 0.01614, 0.6499, 0.01189, 0.6792, 0.000176, 0.6807, 0.7561, 0.653, 0.7458, 0.6546, 0.7418, 0.5718, 0.802, 0.5721, 0.8117, 0.546, 0.8104, 0.699, 0.8564, 0.7033, 0.8555, 0.713, 0.8908, 0.4268, 0.4175, 0.4192, 0.4182, 0.4175, 0.3878, 0.06242, 0.238, 0.05025, 0.2687, 0.05542, 0.235, 0.05025, 0.2687, 0.04327, 0.2661, 0.05542, 0.235, 0.5469, 0.8297, 0.5475, 0.8404, 0.515, 0.8422, 0.6241, 0.8301, 0.6241, 0.8205, 0.6386, 0.8206, 0.448, 0.7914, 0.4661, 0.7871, 0.4547, 0.7939, 0.4661, 0.7871, 0.481, 0.7929, 0.4615, 0.7964, 0.481, 0.7929, 0.4804, 0.8034, 0.4615, 0.7964, 0.4809, 0.8662, 0.5096, 0.862, 0.5101, 0.876, 0.5136, 0.8295, 0.515, 0.8422, 0.4526, 0.8468, 0.4793, 0.8152, 0.4804, 0.8034, 0.5124, 0.8073, 0.1683, 0.3952, 0.2067, 0.4039, 0.2021, 0.4266, 0.515, 0.8422, 0.5475, 0.8404, 0.5459, 0.8491, 0.1414, 0.3328, 0.1822, 0.3463, 0.1746, 0.3706, 0.03957, 0.2995, 0.05025, 0.2687, 0.05641, 0.271, 0.6237, 0.03035, 0.597, 0.04679, 0.5945, 0.04296, 0.5945, 0.04296, 0.6215, 0.0263, 0.6237, 0.03035, 0.6215, 0.0263, 0.6499, 0.01189, 0.6519, 0.01614, 0.6062, 0.7084, 0.6314, 0.7227, 0.628, 0.7293, 0.624, 0.8398, 0.6239, 0.848, 0.6103, 0.8477, 0.05025, 0.2687, 0.06242, 0.238, 0.0685, 0.2406, 0.22, 0.7425, 0.1799, 0.7646, 0.1668, 0.7384, 0.5476, 0.819, 0.546, 0.8104, 0.5721, 0.8117, 0.4681, 0.5583, 0.4826, 0.584, 0.4761, 0.588, 0.6121, 0.8723, 0.6097, 0.8575, 0.6238, 0.8581, 0.6238, 0.8581, 0.6373, 0.8592, 0.6349, 0.8735, 0.06919, 0.2048, 0.08363, 0.1751, 0.07344, 0.2068, 0.261, 0.2741, 0.2748, 0.2831, 0.2628, 0.3027, 0.0458, 0.3016, 0.03667, 0.3327, 0.03035, 0.3309, 0.601, 0.8723, 0.5995, 0.8578, 0.6097, 0.8575, 0.6102, 0.8395, 0.6103, 0.8477, 0.5989, 0.8477, 0.5723, 0.8299, 0.5725, 0.8395, 0.5475, 0.8404, 0.5173, 0.6317, 0.5372, 0.6535, 0.5318, 0.6588, 0.5124, 0.8073, 0.5098, 0.7971, 0.5449, 0.8005, 0.5447, 0.8589, 0.5096, 0.862, 0.5123, 0.8518, 0.5475, 0.8404, 0.5725, 0.8395, 0.572, 0.848, 0.6108, 0.8301, 0.6241, 0.8301, 0.624, 0.8398, 0.5104, 0.7831, 0.5098, 0.7971, 0.481, 0.7929, 0.5447, 0.8589, 0.5715, 0.8577, 0.5705, 0.8719, 0.5151, 0.8171, 0.5124, 0.8073, 0.546, 0.8104, 0.5715, 0.8577, 0.5447, 0.8589, 0.5459, 0.8491, 0.6241, 0.8022, 0.6241, 0.8123, 0.6105, 0.8124, 0.3317, 0.7536, 0.3155, 0.7368, 0.3297, 0.7239, 0.4793, 0.8152, 0.5151, 0.8171, 0.5136, 0.8295, 0.5136, 0.8295, 0.4482, 0.8297, 0.4793, 0.8152, 0.61, 0.8026, 0.5998, 0.8022, 0.6014, 0.7877, 0.5855, 0.8726, 0.5854, 0.8582, 0.5995, 0.8578, 0.08363, 0.1751, 0.09937, 0.1453, 0.09033, 0.1785, 0.09937, 0.1453, 0.1061, 0.149, 0.09033, 0.1785, 0.6843, 0.8581, 0.6806, 0.8706, 0.6647, 0.865, 0.6647, 0.865, 0.6489, 0.8605, 0.6513, 0.8503, 0.6354, 0.7869, 0.6376, 0.8012, 0.6241, 0.8022, 0.5715, 0.8577, 0.5854, 0.8582, 0.5855, 0.8726, 0.6241, 0.8301, 0.6386, 0.8302, 0.6385, 0.8399, 0.0141, 0.493, 0.01537, 0.4607, 0.115, 0.4675, 0.7025, 0.7731, 0.681, 0.7904, 0.6759, 0.7755, 0.6935, 0.8576, 0.6843, 0.8581, 0.6912, 0.847, 0.3499, 0.7694, 0.3619, 0.7533, 0.3809, 0.7656, 0.4606, 0.7845, 0.4661, 0.7871, 0.448, 0.7914, 0.6845, 0.8029, 0.6913, 0.8139, 0.6532, 0.8192, 0.221, 0.929, 0.1671, 0.9614, 0.1498, 0.9309, 0.6843, 0.8581, 0.6513, 0.8503, 0.6531, 0.8414, 0.481, 0.7929, 0.4606, 0.7845, 0.4673, 0.7723, 0.4395, 0.8468, 0.4479, 0.8676, 0.4246, 0.848, 0.4395, 0.8468, 0.4482, 0.8297, 0.4526, 0.8468, 0.4309, 0.8296, 0.4482, 0.8297, 0.4395, 0.8468, 0.4395, 0.8468, 0.4246, 0.848, 0.4309, 0.8296, 0.4131, 0.8297, 0.4309, 0.8296, 0.4246, 0.848, 0.4395, 0.8125, 0.4245, 0.8113, 0.448, 0.7914, 0.3174, 0.141, 0.325, 0.1294, 0.3481, 0.1541, 0.744, 0.3008, 0.7585, 0.2979, 0.7733, 0.2979, 0.7878, 0.3007, 0.8014, 0.3064, 0.8137, 0.3146, 0.8242, 0.325, 0.8324, 0.3373, 0.8381, 0.3509, 0.841, 0.3654, 0.841, 0.3802, 0.8381, 0.3947, 0.8325, 0.4084, 0.8243, 0.4207, 0.8139, 0.4311, 0.8016, 0.4394, 0.7879, 0.445, 0.7735, 0.4479, 0.7587, 0.4479, 0.7442, 0.4451, 0.7305, 0.4395, 0.7182, 0.4313, 0.7078, 0.4208, 0.6995, 0.4086, 0.6939, 0.3949, 0.6909, 0.3804, 0.6909, 0.3656, 0.6938, 0.3511, 0.6995, 0.3375, 0.7076, 0.3252, 0.7181, 0.3147, 0.7303, 0.3065])
me_cup_of_cocoa.materials.append(mat_material_001)
me_cup_of_cocoa.materials.append(mat_material_002)
me_cup_of_cocoa.use_remesh_fix_poles = True
me_cup_of_cocoa.use_remesh_preserve_attributes = False
me_cup_of_cocoa.use_mirror_vertex_groups = False
me_cup_of_cocoa.update()

# ---- objects
ob_cup_of_cocoa = bpy.data.objects.new('Cup of Cocoa', me_cup_of_cocoa)

# ---- transforms, parenting, visibility, modifiers, constraints
ob_cup_of_cocoa.location = (0.0, 0.0, 0.0)
ob_cup_of_cocoa.scale = (0.08, 0.08, 0.08)
ob_cup_of_cocoa.lineart.crease_threshold = 0.0

# ---- collection membership
col_collection.objects.link(ob_cup_of_cocoa)

# ---- scene / render settings (as saved in the file)
scene.frame_start = 1; scene.frame_end = 250; scene.frame_set(1)
scene.render.engine = 'CYCLES'
scene.render.resolution_x = 512
scene.render.resolution_y = 512
scene.render.film_transparent = True
scene.cycles.use_denoising = False
scene.cycles.samples = 128
scene.cycles.sampling_pattern = 'TABULATED_SOBOL'
scene.cycles.use_adaptive_sampling = False
scene.cycles.use_light_tree = False
scene.eevee.taa_render_samples = 320
scene.view_settings.view_transform = 'Filmic'
bpy.context.view_layer.update()

# ---- added for rendering (the .blend has no active camera): camera
cam_auto = bpy.data.cameras.new('AutoCamera')
cam_auto.lens = 50.0
cam_auto.sensor_width = 36.0
cam_auto.clip_end = 1000.0
ob_auto_camera = bpy.data.objects.new('AutoCamera', cam_auto)
scene.collection.objects.link(ob_auto_camera)
ob_auto_camera.location = (0.405677, -0.448448, 0.387141)
ob_auto_camera.rotation_euler = (1.09748, -7.21219e-08, 0.694738)
scene.camera = ob_auto_camera
bpy.context.view_layer.update()
